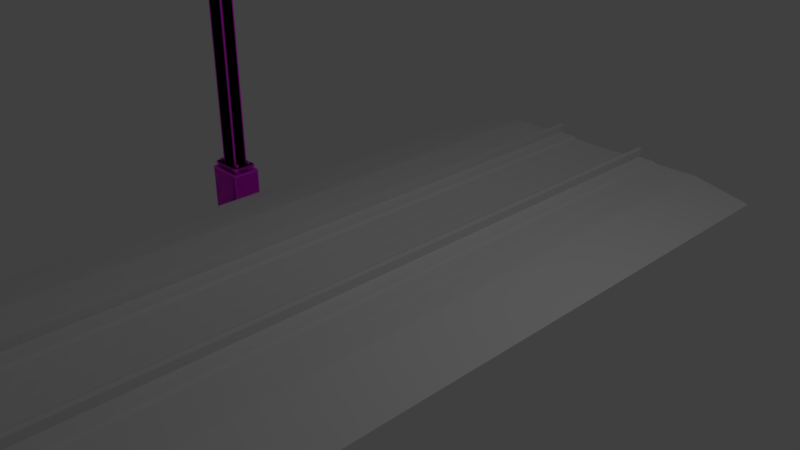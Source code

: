 # Source: PGA_DKGantry_PSxe1t6m_R.blend  (saved by Blender 4.2.66; exported with 4.5.12 LTS)
import bpy
from mathutils import Matrix  # noqa: F401  (used for matrix-valued properties, if any)

bpy.ops.wm.read_factory_settings(use_empty=True)
scene = bpy.context.scene
scene.name = 'Scene'

# ---- collections
col_main = bpy.data.collections.new('MAIN'); scene.collection.children.link(col_main)
col_main_0400 = bpy.data.collections.new('MAIN_0400'); col_main.children.link(col_main_0400)
col_pga_dkgantry_p_r = bpy.data.collections.new('pga_dkgantry_P_R'); col_main_0400.children.link(col_pga_dkgantry_p_r)
col_main_1200 = bpy.data.collections.new('MAIN_1200'); col_main.children.link(col_main_1200)
col_pga_dkgantry_p_r_pole_001 = bpy.data.collections.new('pga_dkgantry_P_R_pole.001'); col_main_1200.children.link(col_pga_dkgantry_p_r_pole_001)
col_reference_track = bpy.data.collections.new('reference_track'); scene.collection.children.link(col_reference_track)

# ---- images (referenced by path relative to the original .blend; pixels are not part of the script)
import os
ASSET_DIR = os.environ.get("B2B_ASSET_DIR", "")  # directory of the original .blend (textures are referenced by path, not embedded)
HERE = os.path.dirname(os.path.abspath(__file__))  # packed textures are extracted next to this script under _unpacked/

def load_image(name, relpath, width, height, colorspace="sRGB"):
    """Load a texture the original file referenced (path relative to the .blend, or extracted next to this script)."""
    p = next((c for c in (os.path.join(HERE, relpath), os.path.join(ASSET_DIR, relpath)) if relpath and os.path.exists(c)), "")
    if p:
        img = bpy.data.images.load(p, check_existing=True)
        img.name = name
    else:  # same state as the original file: an image datablock whose file is absent (Cycles renders it pink)
        img = bpy.data.images.new(name, width, height)
        img.source = "FILE"
        img.filepath = "//" + (relpath or name)
    img.colorspace_settings.name = colorspace
    return img
img_pga_dkgantry_psxe1t = load_image('PGA_DKGantry_PSxe1t', 'PGA_DKGantry_PSxe1t_bake.png', 1024, 1024, 'sRGB')

# ---- materials (node trees are filled in below, after node groups)
mat_pga_dkgantry_psxe1t = bpy.data.materials.new('PGA_DKGantry_PSxe1t')
mat_pga_dkgantry_psxe1t.use_backface_culling = True

# ---- node groups
ng_auto_smooth = bpy.data.node_groups.new('Auto Smooth', 'GeometryNodeTree')
_s = ng_auto_smooth.interface.new_socket(name='Geometry', in_out='OUTPUT', socket_type='NodeSocketGeometry')
_s = ng_auto_smooth.interface.new_socket(name='Geometry', in_out='INPUT', socket_type='NodeSocketGeometry')
_s = ng_auto_smooth.interface.new_socket(name='Angle', in_out='INPUT', socket_type='NodeSocketFloat')
_s.subtype = 'ANGLE'
_s.min_value = 0.0
_s.max_value = 3.142
ng_auto_smooth.is_modifier = True
_N = ng_auto_smooth.nodes; _L = ng_auto_smooth.links
n0 = _N.new('NodeGroupOutput'); n0.name = 'Group Output'; n0.location = (480, -100)
n1 = _N.new('NodeGroupInput'); n1.name = 'Group Input'; n1.location = (-420, -300)
n2 = _N.new('NodeGroupInput'); n2.name = 'Group Input.001'; n2.location = (-60, -100)
n3 = _N.new('GeometryNodeSetShadeSmooth'); n3.name = 'Set Shade Smooth'; n3.location = (120, -100)
n3.domain = 'EDGE'
n4 = _N.new('GeometryNodeSetShadeSmooth'); n4.name = 'Set Shade Smooth.001'; n4.location = (300, -100)
n5 = _N.new('GeometryNodeInputMeshEdgeAngle'); n5.name = 'Edge Angle'; n5.location = (-420, -220)
n6 = _N.new('GeometryNodeInputEdgeSmooth'); n6.name = 'Is Edge Smooth'; n6.location = (-60, -160)
n7 = _N.new('GeometryNodeInputShadeSmooth'); n7.name = 'Is Face Smooth'; n7.location = (-240, -340)
n8 = _N.new('FunctionNodeBooleanMath'); n8.name = 'Boolean Math'; n8.location = (-60, -220)
n9 = _N.new('FunctionNodeCompare'); n9.name = 'Compare'; n9.location = (-240, -180)
n9.operation = 'LESS_EQUAL'
_L.new(n5.outputs[0], n9.inputs[0])
_L.new(n4.outputs[0], n0.inputs[0])
_L.new(n1.outputs[1], n9.inputs[1])
_L.new(n9.outputs[0], n8.inputs[0])
_L.new(n7.outputs[0], n8.inputs[1])
_L.new(n2.outputs[0], n3.inputs[0])
_L.new(n6.outputs[0], n3.inputs[1])
_L.new(n3.outputs[0], n4.inputs[0])
_L.new(n8.outputs[0], n3.inputs[2])
n0.is_active_output = True
ng_auto_smooth_002 = bpy.data.node_groups.new('Auto Smooth.002', 'GeometryNodeTree')
_s = ng_auto_smooth_002.interface.new_socket(name='Geometry', in_out='OUTPUT', socket_type='NodeSocketGeometry')
_s = ng_auto_smooth_002.interface.new_socket(name='Geometry', in_out='INPUT', socket_type='NodeSocketGeometry')
_s = ng_auto_smooth_002.interface.new_socket(name='Angle', in_out='INPUT', socket_type='NodeSocketFloat')
_s.subtype = 'ANGLE'
_s.min_value = 0.0
_s.max_value = 3.142
ng_auto_smooth_002.is_modifier = True
_N = ng_auto_smooth_002.nodes; _L = ng_auto_smooth_002.links
n0 = _N.new('NodeGroupOutput'); n0.name = 'Group Output'; n0.location = (480, -100)
n1 = _N.new('NodeGroupInput'); n1.name = 'Group Input'; n1.location = (-420, -300)
n2 = _N.new('NodeGroupInput'); n2.name = 'Group Input.001'; n2.location = (-60, -100)
n3 = _N.new('GeometryNodeSetShadeSmooth'); n3.name = 'Set Shade Smooth'; n3.location = (120, -100)
n3.domain = 'EDGE'
n4 = _N.new('GeometryNodeSetShadeSmooth'); n4.name = 'Set Shade Smooth.001'; n4.location = (300, -100)
n5 = _N.new('GeometryNodeInputMeshEdgeAngle'); n5.name = 'Edge Angle'; n5.location = (-420, -220)
n6 = _N.new('GeometryNodeInputEdgeSmooth'); n6.name = 'Is Edge Smooth'; n6.location = (-60, -160)
n7 = _N.new('GeometryNodeInputShadeSmooth'); n7.name = 'Is Face Smooth'; n7.location = (-240, -340)
n8 = _N.new('FunctionNodeBooleanMath'); n8.name = 'Boolean Math'; n8.location = (-60, -220)
n9 = _N.new('FunctionNodeCompare'); n9.name = 'Compare'; n9.location = (-240, -180)
n9.operation = 'LESS_EQUAL'
_L.new(n5.outputs[0], n9.inputs[0])
_L.new(n4.outputs[0], n0.inputs[0])
_L.new(n1.outputs[1], n9.inputs[1])
_L.new(n9.outputs[0], n8.inputs[0])
_L.new(n7.outputs[0], n8.inputs[1])
_L.new(n2.outputs[0], n3.inputs[0])
_L.new(n6.outputs[0], n3.inputs[1])
_L.new(n3.outputs[0], n4.inputs[0])
_L.new(n8.outputs[0], n3.inputs[2])
n0.is_active_output = True
ng_smooth_by_angle_002 = bpy.data.node_groups.new('Smooth by Angle.002', 'GeometryNodeTree')
_s = ng_smooth_by_angle_002.interface.new_socket(name='Mesh', in_out='OUTPUT', socket_type='NodeSocketGeometry')
_s = ng_smooth_by_angle_002.interface.new_socket(name='Mesh', in_out='INPUT', socket_type='NodeSocketGeometry')
_s = ng_smooth_by_angle_002.interface.new_socket(name='Angle', in_out='INPUT', socket_type='NodeSocketFloat')
_s.subtype = 'ANGLE'
_s.default_value = 0.5236
_s.min_value = 0.0
_s.max_value = 3.142
_s.description = 'Maximum face angle for smooth edges'
_s = ng_smooth_by_angle_002.interface.new_socket(name='Ignore Sharpness', in_out='INPUT', socket_type='NodeSocketBool')
_s.force_non_field = True
ng_smooth_by_angle_002.description = 'Set the sharpness of mesh edges based on the angle between the neighboring faces'
ng_smooth_by_angle_002.is_modifier = True
_N = ng_smooth_by_angle_002.nodes; _L = ng_smooth_by_angle_002.links
n0 = _N.new('GeometryNodeSetShadeSmooth'); n0.name = 'Set Shade Smooth'; n0.location = (120, -80)
n0.domain = 'EDGE'
n1 = _N.new('GeometryNodeSetShadeSmooth'); n1.name = 'Set Shade Smooth.001'; n1.location = (300, -80)
n2 = _N.new('NodeGroupOutput'); n2.name = 'Group Output'; n2.location = (480, -80)
n3 = _N.new('GeometryNodeInputMeshEdgeAngle'); n3.name = 'Edge Angle'; n3.location = (-440, -240)
n4 = _N.new('NodeGroupInput'); n4.name = 'Group Input'; n4.location = (-80, -80)
n5 = _N.new('GeometryNodeInputEdgeSmooth'); n5.name = 'Is Edge Smooth'; n5.location = (-260, -120)
n6 = _N.new('GeometryNodeInputShadeSmooth'); n6.name = 'Is Shade Smooth'; n6.location = (-440, -397)
n7 = _N.new('FunctionNodeCompare'); n7.name = 'Compare'; n7.location = (-260, -260)
n7.operation = 'LESS_EQUAL'
n7.inputs[6].default_value = (0.0, 0.0, 0.0, 0.0)
n7.inputs[7].default_value = (0.0, 0.0, 0.0, 0.0)
n8 = _N.new('FunctionNodeBooleanMath'); n8.name = 'Boolean Math.001'; n8.location = (-80, -260)
n9 = _N.new('NodeGroupInput'); n9.name = 'Group Input.001'; n9.location = (-440, -329)
n10 = _N.new('NodeGroupInput'); n10.name = 'Group Input.002'; n10.location = (-259, -189)
n11 = _N.new('FunctionNodeBooleanMath'); n11.name = 'Boolean Math'; n11.location = (-80, -149)
n11.operation = 'OR'
n12 = _N.new('FunctionNodeBooleanMath'); n12.name = 'Boolean Math.002'; n12.location = (-260, -380)
n12.operation = 'OR'
n13 = _N.new('NodeGroupInput'); n13.name = 'Group Input.003'; n13.location = (-440, -460)
_L.new(n3.outputs[0], n7.inputs[0])
_L.new(n1.outputs[0], n2.inputs[0])
_L.new(n9.outputs[1], n7.inputs[1])
_L.new(n7.outputs[0], n8.inputs[0])
_L.new(n4.outputs[0], n0.inputs[0])
_L.new(n0.outputs[0], n1.inputs[0])
_L.new(n8.outputs[0], n0.inputs[2])
_L.new(n10.outputs[2], n11.inputs[1])
_L.new(n5.outputs[0], n11.inputs[0])
_L.new(n11.outputs[0], n0.inputs[1])
_L.new(n13.outputs[2], n12.inputs[1])
_L.new(n6.outputs[0], n12.inputs[0])
_L.new(n12.outputs[0], n8.inputs[1])
n2.is_active_output = True
ng_smooth_by_angle = bpy.data.node_groups.new('Smooth by Angle', 'GeometryNodeTree')
_s = ng_smooth_by_angle.interface.new_socket(name='Mesh', in_out='OUTPUT', socket_type='NodeSocketGeometry')
_s = ng_smooth_by_angle.interface.new_socket(name='Mesh', in_out='INPUT', socket_type='NodeSocketGeometry')
_s = ng_smooth_by_angle.interface.new_socket(name='Angle', in_out='INPUT', socket_type='NodeSocketFloat')
_s.subtype = 'ANGLE'
_s.default_value = 0.5236
_s.min_value = 0.0
_s.max_value = 3.142
_s.description = 'Maximum face angle for smooth edges'
_s = ng_smooth_by_angle.interface.new_socket(name='Ignore Sharpness', in_out='INPUT', socket_type='NodeSocketBool')
_s.force_non_field = True
ng_smooth_by_angle.description = 'Set the sharpness of mesh edges based on the angle between the neighboring faces'
ng_smooth_by_angle.is_modifier = True
_N = ng_smooth_by_angle.nodes; _L = ng_smooth_by_angle.links
n0 = _N.new('GeometryNodeSetShadeSmooth'); n0.name = 'Set Shade Smooth'; n0.location = (120, -80)
n0.domain = 'EDGE'
n1 = _N.new('GeometryNodeSetShadeSmooth'); n1.name = 'Set Shade Smooth.001'; n1.location = (300, -80)
n2 = _N.new('NodeGroupOutput'); n2.name = 'Group Output'; n2.location = (480, -80)
n3 = _N.new('GeometryNodeInputMeshEdgeAngle'); n3.name = 'Edge Angle'; n3.location = (-440, -240)
n4 = _N.new('NodeGroupInput'); n4.name = 'Group Input'; n4.location = (-80, -80)
n5 = _N.new('GeometryNodeInputEdgeSmooth'); n5.name = 'Is Edge Smooth'; n5.location = (-260, -120)
n6 = _N.new('GeometryNodeInputShadeSmooth'); n6.name = 'Is Shade Smooth'; n6.location = (-440, -397)
n7 = _N.new('FunctionNodeCompare'); n7.name = 'Compare'; n7.location = (-260, -260)
n7.operation = 'LESS_EQUAL'
n7.inputs[6].default_value = (0.0, 0.0, 0.0, 0.0)
n7.inputs[7].default_value = (0.0, 0.0, 0.0, 0.0)
n8 = _N.new('FunctionNodeBooleanMath'); n8.name = 'Boolean Math.001'; n8.location = (-80, -260)
n9 = _N.new('NodeGroupInput'); n9.name = 'Group Input.001'; n9.location = (-440, -329)
n10 = _N.new('NodeGroupInput'); n10.name = 'Group Input.002'; n10.location = (-259, -189)
n11 = _N.new('FunctionNodeBooleanMath'); n11.name = 'Boolean Math'; n11.location = (-80, -149)
n11.operation = 'OR'
n12 = _N.new('FunctionNodeBooleanMath'); n12.name = 'Boolean Math.002'; n12.location = (-260, -380)
n12.operation = 'OR'
n13 = _N.new('NodeGroupInput'); n13.name = 'Group Input.003'; n13.location = (-440, -460)
_L.new(n3.outputs[0], n7.inputs[0])
_L.new(n1.outputs[0], n2.inputs[0])
_L.new(n9.outputs[1], n7.inputs[1])
_L.new(n7.outputs[0], n8.inputs[0])
_L.new(n4.outputs[0], n0.inputs[0])
_L.new(n0.outputs[0], n1.inputs[0])
_L.new(n8.outputs[0], n0.inputs[2])
_L.new(n10.outputs[2], n11.inputs[1])
_L.new(n5.outputs[0], n11.inputs[0])
_L.new(n11.outputs[0], n0.inputs[1])
_L.new(n13.outputs[2], n12.inputs[1])
_L.new(n6.outputs[0], n12.inputs[0])
_L.new(n12.outputs[0], n8.inputs[1])
n2.is_active_output = True

# ---- material node trees
mat_pga_dkgantry_psxe1t.use_nodes = True; mat_pga_dkgantry_psxe1t.node_tree.nodes.clear()
_N = mat_pga_dkgantry_psxe1t.node_tree.nodes; _L = mat_pga_dkgantry_psxe1t.node_tree.links
n0 = _N.new('ShaderNodeOutputMaterial'); n0.name = 'Material Output'; n0.location = (300, 0)
n1 = _N.new('ShaderNodeBsdfPrincipled'); n1.name = 'Principled BSDF'; n1.location = (0, 0)
n2 = _N.new('ShaderNodeTexImage'); n2.name = 'Image Texture'; n2.location = (-300, 0)
n3 = _N.new('ShaderNodeUVMap'); n3.name = 'UV Map'; n3.location = (-550, 0)
n4 = _N.new('ShaderNodeBsdfPrincipled'); n4.name = 'Principled BSDF.001'; n4.location = (10, 0)
n5 = _N.new('ShaderNodeTexImage'); n5.name = 'Image Texture.001'; n5.location = (-280, -20)
n5.image = img_pga_dkgantry_psxe1t
_L.new(n4.outputs[0], n0.inputs[0])
_L.new(n5.outputs[0], n4.inputs[0])
n0.is_active_output = True

# ---- world
world_world = bpy.data.worlds.new('World'); scene.world = world_world
world_world.use_nodes = True; world_world.node_tree.nodes.clear()
_N = world_world.node_tree.nodes; _L = world_world.node_tree.links
n0 = _N.new('ShaderNodeBackground'); n0.name = 'Background'; n0.location = (10, 300)
n0.inputs[0].default_value = (0.05088, 0.05088, 0.05088, 1.0)
n1 = _N.new('ShaderNodeOutputWorld'); n1.name = 'World Output'; n1.location = (300, 300)
_L.new(n0.outputs[0], n1.inputs[0])
n1.is_active_output = True
world_world.color = (0.05088, 0.05088, 0.05088)
world_world.use_sun_shadow = False
world_world.sun_shadow_jitter_overblur = 0.0
world_world.cycles.sampling_method = 'MANUAL'

# ---- cameras
cam_camera = bpy.data.cameras.new('Camera')
cam_camera.clip_end = 100.0
cam_camera.lens = 35.0
cam_camera.sensor_width = 32.0
cam_camera.sensor_height = 18.0
cam_camera.ortho_scale = 7.314
cam_camera.dof.focus_distance = 0.0
cam_camera.dof.aperture_fstop = 128.0

# ---- lights
light_lamp = bpy.data.lights.new('Lamp', 'POINT')
light_lamp.transmission_factor = 0.0
light_lamp.cutoff_distance = 30.0
light_lamp.energy = 100.0
light_lamp.shadow_buffer_clip_start = 1.001
light_lamp.shadow_soft_size = 0.1
light_lamp.shadow_maximum_resolution = 0.006
light_lamp.use_absolute_resolution = True

# ---- meshes
me_pga_dk_gantry_p1t6m_r_pole_clamp = bpy.data.meshes.new('pga_dk_gantry_p1t6m_R_pole_clamp')
me_pga_dk_gantry_p1t6m_r_pole_clamp.from_pydata([(-0.05, -0.1316, -0.1175), (-0.05, -0.14, -0.1104), (-0.05, -0.1342, -0.1172), (-0.05, -0.1365, -0.1162), (-0.05, -0.1384, -0.1146), (-0.05, -0.1396, -0.1126), (-0.05, 0.14, -0.1104), (-0.05, 0.1316, -0.1175), (-0.05, 0.1396, -0.1126), (-0.05, 0.1384, -0.1146), (-0.05, 0.1365, -0.1162), (-0.05, 0.1342, -0.1172), (-0.05, -0.14, 0.1104), (-0.05, -0.1316, 0.1175), (-0.05, -0.1396, 0.1126), (-0.05, -0.1384, 0.1146), (-0.05, -0.1365, 0.1162), (-0.05, -0.1342, 0.1172), (0.05, -0.14, -0.1104), (0.05, -0.1316, -0.1175), (0.05, -0.1396, -0.1126), (0.05, -0.1384, -0.1146), (0.05, -0.1365, -0.1162), (0.05, -0.1342, -0.1172), (0.05, 0.1316, -0.1175), (0.05, 0.14, -0.1104), (0.05, 0.1342, -0.1172), (0.05, 0.1365, -0.1162), (0.05, 0.1384, -0.1146), (0.05, 0.1396, -0.1126), (0.05, -0.1316, 0.1175), (0.05, -0.14, 0.1104), (0.05, -0.1342, 0.1172), (0.05, -0.1365, 0.1162), (0.05, -0.1384, 0.1146), (0.05, -0.1396, 0.1126), (0.05, 0.14, 0.1104), (0.05, 0.1316, 0.1175), (0.05, 0.1396, 0.1126), (0.05, 0.1384, 0.1146), (0.05, 0.1365, 0.1162), (0.05, 0.1342, 0.1172), (-0.05, 0.1316, 0.1175), (-0.05, 0.14, 0.1104), (-0.05, 0.1342, 0.1172), (-0.05, 0.1365, 0.1162), (-0.05, 0.1384, 0.1146), (-0.05, 0.1396, 0.1126)], [], [(18, 31, 12, 1), (0, 2, 3, 4, 5, 1, 12, 14, 15, 16, 17, 13, 42, 44, 45, 46, 47, 43, 6, 8, 9, 10, 11, 7), (6, 43, 36, 25), (24, 26, 27, 28, 29, 25, 36, 38, 39, 40, 41, 37, 30, 32, 33, 34, 35, 31, 18, 20, 21, 22, 23, 19), (37, 42, 13, 30), (0, 19, 23, 2), (2, 23, 22, 3), (3, 22, 21, 4), (4, 21, 20, 5), (5, 20, 18, 1), (30, 13, 17, 32), (32, 17, 16, 33), (33, 16, 15, 34), (34, 15, 14, 35), (35, 14, 12, 31), (42, 37, 41, 44), (44, 41, 40, 45), (45, 40, 39, 46), (46, 39, 38, 47), (47, 38, 36, 43), (24, 7, 11, 26), (26, 11, 10, 27), (27, 10, 9, 28), (28, 9, 8, 29), (29, 8, 6, 25), (7, 24, 19, 0)])
me_pga_dk_gantry_p1t6m_r_pole_clamp.polygons.foreach_set('use_smooth', [True] * 26)
_uv = me_pga_dk_gantry_p1t6m_r_pole_clamp.uv_layers.new(name='UVMap')
_uv.uv.foreach_set('vector', [0.05202, 0.8441, 0.05202, 0.8225, 0.06177, 0.8225, 0.06177, 0.8441, 0.03936, 0.9907, 0.03932, 0.991, 0.03918, 0.9913, 0.03897, 0.9916, 0.0387, 0.9917, 0.03841, 0.9918, 0.008541, 0.9918, 0.008246, 0.9917, 0.00798, 0.9916, 0.00777, 0.9913, 0.007634, 0.991, 0.007588, 0.9907, 0.007588, 0.9551, 0.007634, 0.9547, 0.00777, 0.9544, 0.00798, 0.9542, 0.008246, 0.954, 0.008541, 0.9539, 0.03841, 0.9539, 0.0387, 0.954, 0.03897, 0.9542, 0.03918, 0.9544, 0.03932, 0.9547, 0.03936, 0.9551, 0.05202, 0.8834, 0.05202, 0.8619, 0.06177, 0.8619, 0.06177, 0.8834, 0.316, 0.06085, 0.316, 0.06118, 0.3159, 0.06148, 0.3157, 0.06171, 0.3154, 0.06186, 0.3151, 0.06192, 0.2872, 0.06192, 0.2869, 0.06186, 0.2867, 0.06171, 0.2865, 0.06148, 0.2864, 0.06118, 0.2863, 0.06085, 0.2863, 0.02758, 0.2864, 0.02725, 0.2865, 0.02696, 0.2867, 0.02672, 0.2869, 0.02657, 0.2872, 0.02652, 0.3151, 0.02652, 0.3154, 0.02657, 0.3157, 0.02672, 0.3159, 0.02696, 0.316, 0.02725, 0.316, 0.02758, 0.2727, 0.05261, 0.2629, 0.05261, 0.2629, 0.02696, 0.2727, 0.02696, 0.2727, 0.07092, 0.2629, 0.07092, 0.2629, 0.07067, 0.2727, 0.07067, 0.2727, 0.07067, 0.2629, 0.07067, 0.2629, 0.07044, 0.2727, 0.07044, 0.2727, 0.07044, 0.2629, 0.07044, 0.2629, 0.07026, 0.2727, 0.07026, 0.06177, 0.8445, 0.05202, 0.8445, 0.05202, 0.8443, 0.06177, 0.8443, 0.06177, 0.8443, 0.05202, 0.8443, 0.05202, 0.8441, 0.06177, 0.8441, 0.2727, 0.02696, 0.2629, 0.02696, 0.2629, 0.0267, 0.2727, 0.0267, 0.2727, 0.0267, 0.2629, 0.0267, 0.2629, 0.02648, 0.2727, 0.02648, 0.2727, 0.02648, 0.2629, 0.02648, 0.2629, 0.02629, 0.2727, 0.02629, 0.05202, 0.8221, 0.06177, 0.8221, 0.06177, 0.8223, 0.05202, 0.8223, 0.05202, 0.8223, 0.06177, 0.8223, 0.06177, 0.8225, 0.05202, 0.8225, 0.2629, 0.05261, 0.2727, 0.05261, 0.2727, 0.05286, 0.2629, 0.05286, 0.2629, 0.05286, 0.2727, 0.05286, 0.2727, 0.05309, 0.2629, 0.05309, 0.2629, 0.05309, 0.2727, 0.05309, 0.2727, 0.05327, 0.2629, 0.05327, 0.05202, 0.8615, 0.06177, 0.8615, 0.06177, 0.8616, 0.05202, 0.8616, 0.05202, 0.8616, 0.06177, 0.8616, 0.06177, 0.8619, 0.05202, 0.8619, 0.2629, 0.09657, 0.2727, 0.09657, 0.2727, 0.09683, 0.2629, 0.09683, 0.2629, 0.09683, 0.2727, 0.09683, 0.2727, 0.09706, 0.2629, 0.09706, 0.2629, 0.09706, 0.2727, 0.09706, 0.2727, 0.09724, 0.2629, 0.09724, 0.06177, 0.8838, 0.05202, 0.8838, 0.05202, 0.8836, 0.06177, 0.8836, 0.06177, 0.8836, 0.05202, 0.8836, 0.05202, 0.8834, 0.06177, 0.8834, 0.2727, 0.09657, 0.2629, 0.09657, 0.2629, 0.07092, 0.2727, 0.07092])
me_pga_dk_gantry_p1t6m_r_pole_clamp.materials.append(mat_pga_dkgantry_psxe1t)
me_pga_dk_gantry_p1t6m_r_pole_clamp.update()
me_pga_dk_gantry_p1t6m_r_pole_clamp_bolt1 = bpy.data.meshes.new('pga_dk_gantry_p1t6m_R_pole_clamp_bolt1')
me_pga_dk_gantry_p1t6m_r_pole_clamp_bolt1.from_pydata([(1.321e-07, 0.015, -0.06), (1.321e-07, 0.015, 0.06), (0.015, 0.0075, -0.06), (0.015, 0.0075, 0.06), (0.015, -0.0075, -0.06), (0.015, -0.0075, 0.06), (1.321e-07, -0.015, -0.06), (1.321e-07, -0.015, 0.06), (-0.015, -0.0075, -0.06), (-0.015, -0.0075, 0.06), (-0.015, 0.0075, -0.06), (-0.015, 0.0075, 0.06), (0.12, 0.015, -0.06), (0.12, 0.015, 0.06), (0.135, 0.0075, -0.06), (0.135, 0.0075, 0.06), (0.135, -0.0075, -0.06), (0.135, -0.0075, 0.06), (0.12, -0.015, -0.06), (0.12, -0.015, 0.06), (0.105, -0.0075, -0.06), (0.105, -0.0075, 0.06), (0.105, 0.0075, -0.06), (0.105, 0.0075, 0.06), (0.12, 0.255, -0.06), (0.12, 0.255, 0.06), (0.135, 0.2475, -0.06), (0.135, 0.2475, 0.06), (0.135, 0.2325, -0.06), (0.135, 0.2325, 0.06), (0.12, 0.225, -0.06), (0.12, 0.225, 0.06), (0.105, 0.2325, -0.06), (0.105, 0.2325, 0.06), (0.105, 0.2475, -0.06), (0.105, 0.2475, 0.06), (-5.66e-08, 0.255, -0.06), (-5.66e-08, 0.255, 0.06), (0.015, 0.2475, -0.06), (0.015, 0.2475, 0.06), (0.015, 0.2325, -0.06), (0.015, 0.2325, 0.06), (-5.66e-08, 0.225, -0.06), (-5.66e-08, 0.225, 0.06), (-0.015, 0.2325, -0.06), (-0.015, 0.2325, 0.06), (-0.015, 0.2475, -0.06), (-0.015, 0.2475, 0.06)], [], [(0, 1, 3, 2), (2, 3, 5, 4), (4, 5, 7, 6), (6, 7, 9, 8), (3, 1, 11, 9, 7, 5), (8, 9, 11, 10), (10, 11, 1, 0), (0, 2, 4, 6, 8, 10), (12, 13, 15, 14), (14, 15, 17, 16), (16, 17, 19, 18), (18, 19, 21, 20), (15, 13, 23, 21, 19, 17), (20, 21, 23, 22), (22, 23, 13, 12), (12, 14, 16, 18, 20, 22), (24, 25, 27, 26), (26, 27, 29, 28), (28, 29, 31, 30), (30, 31, 33, 32), (27, 25, 35, 33, 31, 29), (32, 33, 35, 34), (34, 35, 25, 24), (24, 26, 28, 30, 32, 34), (36, 37, 39, 38), (38, 39, 41, 40), (40, 41, 43, 42), (42, 43, 45, 44), (39, 37, 47, 45, 43, 41), (44, 45, 47, 46), (46, 47, 37, 36), (36, 38, 40, 42, 44, 46)])
_uv = me_pga_dk_gantry_p1t6m_r_pole_clamp_bolt1.uv_layers.new(name='UVMap')
_uv.uv.foreach_set('vector', [0.1818, 0.6148, 0.1818, 0.5743, 0.1852, 0.5743, 0.1852, 0.6148, 0.1741, 0.669, 0.1741, 0.6285, 0.1764, 0.6285, 0.1764, 0.669, 0.1764, 0.669, 0.1764, 0.6285, 0.1821, 0.6285, 0.1821, 0.669, 0.1821, 0.669, 0.1821, 0.6285, 0.1854, 0.6285, 0.1854, 0.669, 0.1568, 0.6019, 0.1522, 0.5985, 0.1522, 0.5928, 0.1568, 0.5906, 0.1613, 0.594, 0.1613, 0.5996, 0.1738, 0.6148, 0.1738, 0.5743, 0.1761, 0.5743, 0.1761, 0.6148, 0.1761, 0.6148, 0.1761, 0.5743, 0.1818, 0.5743, 0.1818, 0.6148, 0.1522, 0.6686, 0.1522, 0.663, 0.1568, 0.6607, 0.1613, 0.6641, 0.1613, 0.6697, 0.1568, 0.672, 0.1869, 0.8292, 0.1869, 0.7887, 0.1903, 0.7887, 0.1903, 0.8292, 0.1789, 0.8834, 0.1789, 0.8429, 0.1812, 0.8429, 0.1812, 0.8834, 0.1812, 0.8834, 0.1812, 0.8429, 0.1868, 0.8429, 0.1868, 0.8834, 0.1868, 0.8834, 0.1868, 0.8429, 0.1902, 0.8429, 0.1902, 0.8834, 0.1568, 0.8824, 0.1522, 0.879, 0.1522, 0.8733, 0.1568, 0.8711, 0.1613, 0.8745, 0.1613, 0.8801, 0.179, 0.8292, 0.179, 0.7887, 0.1813, 0.7887, 0.1813, 0.8292, 0.1813, 0.8292, 0.1813, 0.7887, 0.1869, 0.7887, 0.1869, 0.8292, 0.1522, 0.9491, 0.1522, 0.9435, 0.1568, 0.9412, 0.1613, 0.9446, 0.1613, 0.9503, 0.1568, 0.9525, 0.2104, 0.9374, 0.2104, 0.8969, 0.2138, 0.8969, 0.2138, 0.9374, 0.2024, 0.9916, 0.2024, 0.9511, 0.2047, 0.9511, 0.2047, 0.9916, 0.2047, 0.9916, 0.2047, 0.9511, 0.2104, 0.9511, 0.2104, 0.9916, 0.2104, 0.9916, 0.2104, 0.9511, 0.2138, 0.9511, 0.2138, 0.9916, 0.1318, 0.5963, 0.1273, 0.5929, 0.1273, 0.5873, 0.1318, 0.585, 0.1364, 0.5884, 0.1364, 0.5941, 0.2024, 0.9374, 0.2024, 0.8969, 0.2047, 0.8969, 0.2047, 0.9374, 0.2047, 0.9374, 0.2047, 0.8969, 0.2104, 0.8969, 0.2104, 0.9374, 0.1613, 0.6343, 0.1568, 0.6377, 0.1522, 0.6354, 0.1522, 0.6298, 0.1568, 0.6264, 0.1613, 0.6286, 0.1863, 0.9364, 0.1863, 0.8958, 0.1897, 0.8958, 0.1897, 0.9364, 0.1978, 0.6217, 0.1978, 0.5811, 0.2001, 0.5811, 0.2001, 0.6217, 0.2001, 0.6217, 0.2001, 0.5811, 0.2057, 0.5811, 0.2057, 0.6217, 0.2057, 0.6217, 0.2057, 0.5811, 0.2091, 0.5811, 0.2091, 0.6217, 0.1624, 0.9846, 0.1573, 0.9871, 0.1522, 0.9846, 0.1522, 0.9795, 0.1573, 0.977, 0.1624, 0.9795, 0.1784, 0.9364, 0.1784, 0.8958, 0.1807, 0.8958, 0.1807, 0.9364, 0.1807, 0.9364, 0.1807, 0.8958, 0.1863, 0.8958, 0.1863, 0.9364, 0.1522, 0.7044, 0.1522, 0.6988, 0.1568, 0.6965, 0.1613, 0.6999, 0.1613, 0.7056, 0.1568, 0.7078])
me_pga_dk_gantry_p1t6m_r_pole_clamp_bolt1.materials.append(mat_pga_dkgantry_psxe1t)
me_pga_dk_gantry_p1t6m_r_pole_clamp_bolt1.update()
me_pga_dkgantry_f_foundation_004 = bpy.data.meshes.new('pga_dkgantry_F_foundation.004')
me_pga_dkgantry_f_foundation_004.from_pydata([(-0.2675, -0.2, -0.71), (-0.285, -0.1877, -0.71), (-0.2742, -0.1991, -0.71), (-0.2799, -0.1964, -0.71), (-0.2837, -0.1924, -0.71), (-0.2675, -0.2, 0.2593), (-0.2675, -0.1877, 0.29), (-0.285, -0.1877, 0.2593), (-0.2675, -0.1991, 0.271), (-0.2675, -0.1964, 0.281), (-0.2742, -0.1991, 0.2593), (-0.2744, -0.1979, 0.2713), (-0.274, -0.1958, 0.2794), (-0.2776, -0.1948, 0.277), (-0.2742, -0.1877, 0.2877), (-0.2799, -0.1877, 0.281), (-0.2675, -0.1924, 0.2877), (-0.2744, -0.1925, 0.2848), (-0.279, -0.1923, 0.2794), (-0.2837, -0.1924, 0.2593), (-0.2799, -0.1964, 0.2593), (-0.2837, -0.1877, 0.271), (-0.2821, -0.1925, 0.2713), (-0.279, -0.1958, 0.2707), (-0.285, 0.1877, -0.71), (-0.2675, 0.2, -0.71), (-0.2837, 0.1924, -0.71), (-0.2799, 0.1964, -0.71), (-0.2742, 0.1991, -0.71), (-0.2675, 0.1877, 0.29), (-0.2675, 0.2, 0.2593), (-0.285, 0.1877, 0.2593), (-0.2675, 0.1924, 0.2877), (-0.2675, 0.1964, 0.281), (-0.2742, 0.1877, 0.2877), (-0.2744, 0.1925, 0.2848), (-0.274, 0.1958, 0.2794), (-0.2776, 0.1948, 0.277), (-0.2742, 0.1991, 0.2593), (-0.2799, 0.1964, 0.2593), (-0.2675, 0.1991, 0.271), (-0.2744, 0.1979, 0.2713), (-0.279, 0.1958, 0.2707), (-0.2837, 0.1877, 0.271), (-0.2799, 0.1877, 0.281), (-0.2837, 0.1924, 0.2593), (-0.2821, 0.1925, 0.2713), (-0.279, 0.1923, 0.2794), (0.285, -0.1877, -0.71), (0.2675, -0.2, -0.71), (0.2837, -0.1924, -0.71), (0.2799, -0.1964, -0.71), (0.2742, -0.1991, -0.71), (0.2675, -0.1877, 0.29), (0.2675, -0.2, 0.2593), (0.285, -0.1877, 0.2593), (0.2675, -0.1924, 0.2877), (0.2675, -0.1964, 0.281), (0.2742, -0.1877, 0.2877), (0.2744, -0.1925, 0.2848), (0.274, -0.1958, 0.2794), (0.2776, -0.1948, 0.277), (0.2742, -0.1991, 0.2593), (0.2799, -0.1964, 0.2593), (0.2675, -0.1991, 0.271), (0.2744, -0.1979, 0.2713), (0.279, -0.1958, 0.2707), (0.2837, -0.1877, 0.271), (0.2799, -0.1877, 0.281), (0.2837, -0.1924, 0.2593), (0.2821, -0.1925, 0.2713), (0.279, -0.1923, 0.2794), (0.2675, 0.2, -0.71), (0.285, 0.1877, -0.71), (0.2742, 0.1991, -0.71), (0.2799, 0.1964, -0.71), (0.2837, 0.1924, -0.71), (0.2675, 0.1877, 0.29), (0.285, 0.1877, 0.2593), (0.2675, 0.2, 0.2593), (0.2742, 0.1877, 0.2877), (0.2799, 0.1877, 0.281), (0.2675, 0.1924, 0.2877), (0.2744, 0.1925, 0.2848), (0.279, 0.1923, 0.2794), (0.2776, 0.1948, 0.277), (0.2837, 0.1924, 0.2593), (0.2799, 0.1964, 0.2593), (0.2837, 0.1877, 0.271), (0.2821, 0.1925, 0.2713), (0.279, 0.1958, 0.2707), (0.2675, 0.1991, 0.271), (0.2675, 0.1964, 0.281), (0.2742, 0.1991, 0.2593), (0.2744, 0.1979, 0.2713), (0.274, 0.1958, 0.2794)], [], [(49, 54, 5, 0), (73, 78, 55, 48), (77, 29, 6, 53), (1, 7, 31, 24), (25, 30, 79, 72), (5, 8, 11, 10), (8, 9, 12, 11), (10, 11, 23, 20), (11, 12, 13, 23), (6, 14, 17, 16), (14, 15, 18, 17), (16, 17, 12, 9), (17, 18, 13, 12), (7, 19, 22, 21), (19, 20, 23, 22), (21, 22, 18, 15), (22, 23, 13, 18), (29, 32, 35, 34), (32, 33, 36, 35), (34, 35, 47, 44), (35, 36, 37, 47), (30, 38, 41, 40), (38, 39, 42, 41), (40, 41, 36, 33), (41, 42, 37, 36), (31, 43, 46, 45), (43, 44, 47, 46), (45, 46, 42, 39), (46, 47, 37, 42), (53, 56, 59, 58), (56, 57, 60, 59), (58, 59, 71, 68), (59, 60, 61, 71), (54, 62, 65, 64), (62, 63, 66, 65), (64, 65, 60, 57), (65, 66, 61, 60), (55, 67, 70, 69), (67, 68, 71, 70), (69, 70, 66, 63), (70, 71, 61, 66), (77, 80, 83, 82), (80, 81, 84, 83), (82, 83, 95, 92), (83, 84, 85, 95), (78, 86, 89, 88), (86, 87, 90, 89), (88, 89, 84, 81), (89, 90, 85, 84), (79, 91, 94, 93), (91, 92, 95, 94), (93, 94, 90, 87), (94, 95, 85, 90), (0, 5, 10, 2), (2, 10, 20, 3), (3, 20, 19, 4), (4, 19, 7, 1), (6, 29, 34, 14), (14, 34, 44, 15), (15, 44, 43, 21), (21, 43, 31, 7), (30, 25, 28, 38), (38, 28, 27, 39), (39, 27, 26, 45), (45, 26, 24, 31), (29, 77, 82, 32), (32, 82, 92, 33), (33, 92, 91, 40), (40, 91, 79, 30), (78, 73, 76, 86), (86, 76, 75, 87), (87, 75, 74, 93), (93, 74, 72, 79), (77, 53, 58, 80), (80, 58, 68, 81), (81, 68, 67, 88), (88, 67, 55, 78), (54, 49, 52, 62), (62, 52, 51, 63), (63, 51, 50, 69), (69, 50, 48, 55), (53, 6, 16, 56), (56, 16, 9, 57), (57, 9, 8, 64), (64, 8, 5, 54), (24, 26, 27, 28, 25, 72, 74, 75, 76, 73, 48, 50, 51, 52, 49, 0, 2, 3, 4, 1)])
me_pga_dkgantry_f_foundation_004.polygons.foreach_set('use_smooth', [True] * 86)
_uv = me_pga_dkgantry_f_foundation_004.uv_layers.new(name='UVMap')
_uv.uv.foreach_set('vector', [0.5163, 0.4437, 0.5163, 0.02679, 0.7505, 0.02679, 0.7505, 0.4437, 0.5201, 0.4393, 0.5201, 0.02052, 0.6844, 0.02052, 0.6844, 0.4393, 0.936, 0.01512, 0.936, 0.2493, 0.7716, 0.2493, 0.7716, 0.01512, 0.5176, 0.4415, 0.5176, 0.02268, 0.6819, 0.02268, 0.6819, 0.4415, 0.5158, 0.4437, 0.5158, 0.02679, 0.75, 0.02679, 0.75, 0.4437, 0.7505, 0.02679, 0.7505, 0.02166, 0.7535, 0.02144, 0.7534, 0.02671, 0.7505, 0.02166, 0.7505, 0.01715, 0.7533, 0.01778, 0.7535, 0.02144, 0.7534, 0.02671, 0.7535, 0.02144, 0.7555, 0.02152, 0.7559, 0.02649, 0.7535, 0.02144, 0.7533, 0.01778, 0.7549, 0.01874, 0.7555, 0.02152, 0.7716, 0.2493, 0.7716, 0.2522, 0.7695, 0.2523, 0.7696, 0.2493, 0.5176, 0.009658, 0.5176, 0.01293, 0.5156, 0.01355, 0.5154, 0.01089, 0.7505, 0.01397, 0.7535, 0.01519, 0.7533, 0.01778, 0.7505, 0.01715, 0.7535, 0.01519, 0.7555, 0.01749, 0.7549, 0.01874, 0.7533, 0.01778, 0.5176, 0.02268, 0.5155, 0.02258, 0.5154, 0.01727, 0.5176, 0.01751, 0.5155, 0.02258, 0.5138, 0.02232, 0.514, 0.01731, 0.5154, 0.01727, 0.5176, 0.01751, 0.5154, 0.01727, 0.5156, 0.01355, 0.5176, 0.01293, 0.5154, 0.01727, 0.514, 0.01731, 0.5145, 0.0145, 0.5156, 0.01355, 0.936, 0.2493, 0.9381, 0.2493, 0.9381, 0.2523, 0.936, 0.2522, 0.5158, 0.01397, 0.5158, 0.01715, 0.5129, 0.01778, 0.5127, 0.01519, 0.6819, 0.009658, 0.684, 0.01089, 0.6839, 0.01355, 0.6819, 0.01293, 0.5127, 0.01519, 0.5129, 0.01778, 0.5113, 0.01874, 0.5107, 0.01749, 0.5158, 0.02679, 0.5128, 0.02671, 0.5127, 0.02144, 0.5158, 0.02166, 0.5128, 0.02671, 0.5103, 0.02649, 0.5107, 0.02152, 0.5127, 0.02144, 0.5158, 0.02166, 0.5127, 0.02144, 0.5129, 0.01778, 0.5158, 0.01715, 0.5127, 0.02144, 0.5107, 0.02152, 0.5113, 0.01874, 0.5129, 0.01778, 0.6819, 0.02268, 0.6819, 0.01751, 0.684, 0.01727, 0.684, 0.02258, 0.6819, 0.01751, 0.6819, 0.01293, 0.6839, 0.01355, 0.684, 0.01727, 0.684, 0.02258, 0.684, 0.01727, 0.6854, 0.01731, 0.6857, 0.02232, 0.684, 0.01727, 0.6839, 0.01355, 0.685, 0.0145, 0.6854, 0.01731, 0.7716, 0.01512, 0.7696, 0.01512, 0.7695, 0.01211, 0.7716, 0.01219, 0.5163, 0.01397, 0.5163, 0.01715, 0.5134, 0.01778, 0.5133, 0.01519, 0.6844, 0.007505, 0.6865, 0.008735, 0.6864, 0.01139, 0.6844, 0.01078, 0.5133, 0.01519, 0.5134, 0.01778, 0.5119, 0.01874, 0.5112, 0.01749, 0.5163, 0.02679, 0.5133, 0.02671, 0.5133, 0.02144, 0.5163, 0.02166, 0.5133, 0.02671, 0.5109, 0.02649, 0.5112, 0.02152, 0.5133, 0.02144, 0.5163, 0.02166, 0.5133, 0.02144, 0.5134, 0.01778, 0.5163, 0.01715, 0.5133, 0.02144, 0.5112, 0.02152, 0.5119, 0.01874, 0.5134, 0.01778, 0.6844, 0.02052, 0.6844, 0.01535, 0.6865, 0.01511, 0.6865, 0.02043, 0.6844, 0.01535, 0.6844, 0.01078, 0.6864, 0.01139, 0.6865, 0.01511, 0.6865, 0.02043, 0.6865, 0.01511, 0.688, 0.01516, 0.6882, 0.02016, 0.6865, 0.01511, 0.6864, 0.01139, 0.6875, 0.01234, 0.688, 0.01516, 0.936, 0.01512, 0.936, 0.01219, 0.9381, 0.01211, 0.9381, 0.01512, 0.5201, 0.007505, 0.5201, 0.01078, 0.5181, 0.01139, 0.518, 0.008735, 0.75, 0.01397, 0.753, 0.01519, 0.7528, 0.01778, 0.75, 0.01715, 0.753, 0.01519, 0.755, 0.01749, 0.7544, 0.01874, 0.7528, 0.01778, 0.5201, 0.02052, 0.518, 0.02043, 0.518, 0.01511, 0.5201, 0.01535, 0.518, 0.02043, 0.5163, 0.02016, 0.5166, 0.01516, 0.518, 0.01511, 0.5201, 0.01535, 0.518, 0.01511, 0.5181, 0.01139, 0.5201, 0.01078, 0.518, 0.01511, 0.5166, 0.01516, 0.517, 0.01234, 0.5181, 0.01139, 0.75, 0.02679, 0.75, 0.02166, 0.753, 0.02144, 0.7529, 0.02671, 0.75, 0.02166, 0.75, 0.01715, 0.7528, 0.01778, 0.753, 0.02144, 0.7529, 0.02671, 0.753, 0.02144, 0.755, 0.02152, 0.7554, 0.02649, 0.753, 0.02144, 0.7528, 0.01778, 0.7544, 0.01874, 0.755, 0.02152, 0.7505, 0.4437, 0.7505, 0.02679, 0.7534, 0.02671, 0.7534, 0.4436, 0.7534, 0.4436, 0.7534, 0.02671, 0.7559, 0.02649, 0.7559, 0.4434, 0.5138, 0.4411, 0.5138, 0.02232, 0.5155, 0.02258, 0.5155, 0.4414, 0.5155, 0.4414, 0.5155, 0.02258, 0.5176, 0.02268, 0.5176, 0.4415, 0.7716, 0.2493, 0.936, 0.2493, 0.936, 0.2522, 0.7716, 0.2522, 0.5176, 0.009658, 0.6819, 0.009658, 0.6819, 0.01293, 0.5176, 0.01293, 0.5176, 0.01293, 0.6819, 0.01293, 0.6819, 0.01751, 0.5176, 0.01751, 0.5176, 0.01751, 0.6819, 0.01751, 0.6819, 0.02268, 0.5176, 0.02268, 0.5158, 0.02679, 0.5158, 0.4437, 0.5128, 0.4436, 0.5128, 0.02671, 0.5128, 0.02671, 0.5128, 0.4436, 0.5103, 0.4434, 0.5103, 0.02649, 0.6857, 0.02232, 0.6857, 0.4411, 0.684, 0.4414, 0.684, 0.02258, 0.684, 0.02258, 0.684, 0.4414, 0.6819, 0.4415, 0.6819, 0.02268, 0.936, 0.2493, 0.936, 0.01512, 0.9381, 0.01512, 0.9381, 0.2493, 0.5158, 0.01397, 0.75, 0.01397, 0.75, 0.01715, 0.5158, 0.01715, 0.5158, 0.01715, 0.75, 0.01715, 0.75, 0.02166, 0.5158, 0.02166, 0.5158, 0.02166, 0.75, 0.02166, 0.75, 0.02679, 0.5158, 0.02679, 0.5201, 0.02052, 0.5201, 0.4393, 0.518, 0.4393, 0.518, 0.02043, 0.518, 0.02043, 0.518, 0.4393, 0.5163, 0.439, 0.5163, 0.02016, 0.7554, 0.02649, 0.7554, 0.4434, 0.7529, 0.4436, 0.7529, 0.02671, 0.7529, 0.02671, 0.7529, 0.4436, 0.75, 0.4437, 0.75, 0.02679, 0.936, 0.01512, 0.7716, 0.01512, 0.7716, 0.01219, 0.936, 0.01219, 0.5201, 0.007505, 0.6844, 0.007505, 0.6844, 0.01078, 0.5201, 0.01078, 0.5201, 0.01078, 0.6844, 0.01078, 0.6844, 0.01535, 0.5201, 0.01535, 0.5201, 0.01535, 0.6844, 0.01535, 0.6844, 0.02052, 0.5201, 0.02052, 0.5163, 0.02679, 0.5163, 0.4437, 0.5133, 0.4436, 0.5133, 0.02671, 0.5133, 0.02671, 0.5133, 0.4436, 0.5109, 0.4434, 0.5109, 0.02649, 0.6882, 0.02016, 0.6882, 0.439, 0.6865, 0.4393, 0.6865, 0.02043, 0.6865, 0.02043, 0.6865, 0.4393, 0.6844, 0.4393, 0.6844, 0.02052, 0.7716, 0.01512, 0.7716, 0.2493, 0.7696, 0.2493, 0.7696, 0.01512, 0.5163, 0.01397, 0.7505, 0.01397, 0.7505, 0.01715, 0.5163, 0.01715, 0.5163, 0.01715, 0.7505, 0.01715, 0.7505, 0.02166, 0.5163, 0.02166, 0.5163, 0.02166, 0.7505, 0.02166, 0.7505, 0.02679, 0.5163, 0.02679, 0.6849, 0.1852, 0.6869, 0.1858, 0.6887, 0.1874, 0.6899, 0.1899, 0.6903, 0.1928, 0.6903, 0.427, 0.6899, 0.43, 0.6887, 0.4325, 0.6869, 0.4341, 0.6849, 0.4347, 0.5205, 0.4347, 0.5185, 0.4341, 0.5167, 0.4325, 0.5156, 0.43, 0.5152, 0.427, 0.5152, 0.1928, 0.5156, 0.1899, 0.5167, 0.1874, 0.5185, 0.1858, 0.5205, 0.1852])
me_pga_dkgantry_f_foundation_004.materials.append(mat_pga_dkgantry_psxe1t)
me_pga_dkgantry_f_foundation_004.update()
me_pga_dk_gantry_f_bottom_002 = bpy.data.meshes.new('pga_dk_gantry_F_bottom.002')
me_pga_dk_gantry_f_bottom_002.from_pydata([(-0.2115, -0.165, 0.325), (-0.25, -0.1265, 0.325), (-0.2262, -0.1621, 0.325), (-0.2387, -0.1537, 0.325), (-0.2471, -0.1412, 0.325), (-0.25, -0.1265, 0.375), (-0.2115, -0.165, 0.375), (-0.2471, -0.1412, 0.375), (-0.2387, -0.1537, 0.375), (-0.2262, -0.1621, 0.375), (-0.25, 0.1265, 0.325), (-0.2115, 0.165, 0.325), (-0.2471, 0.1412, 0.325), (-0.2387, 0.1537, 0.325), (-0.2262, 0.1621, 0.325), (-0.2115, 0.165, 0.375), (-0.25, 0.1265, 0.375), (-0.2262, 0.1621, 0.375), (-0.2387, 0.1537, 0.375), (-0.2471, 0.1412, 0.375), (0.25, -0.1265, 0.325), (0.2115, -0.165, 0.325), (0.2471, -0.1412, 0.325), (0.2387, -0.1537, 0.325), (0.2262, -0.1621, 0.325), (0.2115, -0.165, 0.375), (0.25, -0.1265, 0.375), (0.2262, -0.1621, 0.375), (0.2387, -0.1537, 0.375), (0.2471, -0.1412, 0.375), (0.2115, 0.165, 0.325), (0.25, 0.1265, 0.325), (0.2262, 0.1621, 0.325), (0.2387, 0.1537, 0.325), (0.2471, 0.1412, 0.325), (0.25, 0.1265, 0.375), (0.2115, 0.165, 0.375), (0.2471, 0.1412, 0.375), (0.2387, 0.1537, 0.375), (0.2262, 0.1621, 0.375)], [], [(21, 25, 6, 0), (31, 35, 26, 20), (35, 37, 38, 39, 36, 15, 17, 18, 19, 16, 5, 7, 8, 9, 6, 25, 27, 28, 29, 26), (1, 5, 16, 10), (11, 15, 36, 30), (0, 6, 9, 2), (2, 9, 8, 3), (3, 8, 7, 4), (4, 7, 5, 1), (15, 11, 14, 17), (17, 14, 13, 18), (18, 13, 12, 19), (19, 12, 10, 16), (35, 31, 34, 37), (37, 34, 33, 38), (38, 33, 32, 39), (39, 32, 30, 36), (25, 21, 24, 27), (27, 24, 23, 28), (28, 23, 22, 29), (29, 22, 20, 26), (10, 12, 13, 14, 11, 30, 32, 33, 34, 31, 20, 22, 23, 24, 21, 0, 2, 3, 4, 1)])
me_pga_dk_gantry_f_bottom_002.polygons.foreach_set('use_smooth', [True] * 22)
_uv = me_pga_dk_gantry_f_bottom_002.uv_layers.new(name='UVMap')
_uv.uv.foreach_set('vector', [0.9661, 0.1911, 0.946, 0.1911, 0.946, 0.02155, 0.9661, 0.02155, 0.9607, 0.5902, 0.9407, 0.5902, 0.9407, 0.4887, 0.9607, 0.4887, 0.9782, 0.2711, 0.9827, 0.272, 0.9865, 0.2745, 0.989, 0.2783, 0.9899, 0.2828, 0.9899, 0.4117, 0.989, 0.4162, 0.9865, 0.42, 0.9827, 0.4226, 0.9782, 0.4235, 0.9011, 0.4235, 0.8966, 0.4226, 0.8928, 0.42, 0.8902, 0.4162, 0.8893, 0.4117, 0.8893, 0.2828, 0.8902, 0.2783, 0.8928, 0.2745, 0.8966, 0.272, 0.9011, 0.2711, 0.9886, 0.5902, 0.9686, 0.5902, 0.9686, 0.4887, 0.9886, 0.4887, 0.994, 0.1911, 0.9739, 0.1911, 0.9739, 0.02155, 0.994, 0.02155, 0.9661, 0.02155, 0.946, 0.02155, 0.946, 0.01564, 0.9661, 0.01564, 0.9661, 0.01564, 0.946, 0.01564, 0.946, 0.01063, 0.9661, 0.01063, 0.9886, 0.6011, 0.9686, 0.6011, 0.9686, 0.5961, 0.9886, 0.5961, 0.9886, 0.5961, 0.9686, 0.5961, 0.9686, 0.5902, 0.9886, 0.5902, 0.9739, 0.1911, 0.994, 0.1911, 0.994, 0.197, 0.9739, 0.197, 0.9739, 0.197, 0.994, 0.197, 0.994, 0.202, 0.9739, 0.202, 0.9686, 0.4778, 0.9886, 0.4778, 0.9886, 0.4828, 0.9686, 0.4828, 0.9686, 0.4828, 0.9886, 0.4828, 0.9886, 0.4887, 0.9686, 0.4887, 0.9407, 0.5902, 0.9607, 0.5902, 0.9607, 0.5961, 0.9407, 0.5961, 0.9407, 0.5961, 0.9607, 0.5961, 0.9607, 0.6011, 0.9407, 0.6011, 0.9739, 0.01063, 0.994, 0.01063, 0.994, 0.01564, 0.9739, 0.01564, 0.9739, 0.01564, 0.994, 0.01564, 0.994, 0.02155, 0.9739, 0.02155, 0.946, 0.1911, 0.9661, 0.1911, 0.9661, 0.197, 0.946, 0.197, 0.946, 0.197, 0.9661, 0.197, 0.9661, 0.202, 0.946, 0.202, 0.9407, 0.4778, 0.9607, 0.4778, 0.9607, 0.4828, 0.9407, 0.4828, 0.9407, 0.4828, 0.9607, 0.4828, 0.9607, 0.4887, 0.9407, 0.4887, 0.869, 0.2731, 0.8735, 0.274, 0.8773, 0.2766, 0.8798, 0.2804, 0.8807, 0.2849, 0.8807, 0.4138, 0.8798, 0.4183, 0.8773, 0.4221, 0.8735, 0.4246, 0.869, 0.4255, 0.7919, 0.4255, 0.7874, 0.4246, 0.7836, 0.4221, 0.7811, 0.4183, 0.7802, 0.4138, 0.7802, 0.2849, 0.7811, 0.2804, 0.7836, 0.2766, 0.7874, 0.274, 0.7919, 0.2731])
me_pga_dk_gantry_f_bottom_002.materials.append(mat_pga_dkgantry_psxe1t)
me_pga_dk_gantry_f_bottom_002.update()
me_pga_dkgantry_f_bolt1_002 = bpy.data.meshes.new('pga_dkgantry_F_bolt1.002')
me_pga_dkgantry_f_bolt1_002.from_pydata([(0.2, -0.075, 0.25), (0.2, -0.075, 0.41), (0.2225, -0.0875, 0.25), (0.2225, -0.0875, 0.41), (0.2225, -0.1125, 0.25), (0.2225, -0.1125, 0.41), (0.2, -0.125, 0.25), (0.2, -0.125, 0.41), (0.1775, -0.1125, 0.25), (0.1775, -0.1125, 0.41), (0.1775, -0.0875, 0.25), (0.1775, -0.0875, 0.41), (-0.2, 0.125, 0.25), (-0.2, 0.125, 0.41), (-0.1775, 0.1125, 0.25), (-0.1775, 0.1125, 0.41), (-0.1775, 0.0875, 0.25), (-0.1775, 0.0875, 0.41), (-0.2, 0.075, 0.25), (-0.2, 0.075, 0.41), (-0.2225, 0.0875, 0.25), (-0.2225, 0.0875, 0.41), (-0.2225, 0.1125, 0.25), (-0.2225, 0.1125, 0.41), (0.2, 0.125, 0.25), (0.2, 0.125, 0.41), (0.2225, 0.1125, 0.25), (0.2225, 0.1125, 0.41), (0.2225, 0.0875, 0.25), (0.2225, 0.0875, 0.41), (0.2, 0.075, 0.25), (0.2, 0.075, 0.41), (0.1775, 0.0875, 0.25), (0.1775, 0.0875, 0.41), (0.1775, 0.1125, 0.25), (0.1775, 0.1125, 0.41), (-0.2, -0.075, 0.25), (-0.2, -0.075, 0.41), (-0.1775, -0.0875, 0.25), (-0.1775, -0.0875, 0.41), (-0.1775, -0.1125, 0.25), (-0.1775, -0.1125, 0.41), (-0.2, -0.125, 0.25), (-0.2, -0.125, 0.41), (-0.2225, -0.1125, 0.25), (-0.2225, -0.1125, 0.41), (-0.2225, -0.0875, 0.25), (-0.2225, -0.0875, 0.41)], [], [(0, 1, 3, 2), (2, 3, 5, 4), (4, 5, 7, 6), (6, 7, 9, 8), (3, 1, 11, 9, 7, 5), (8, 9, 11, 10), (10, 11, 1, 0), (0, 2, 4, 6, 8, 10), (12, 13, 15, 14), (14, 15, 17, 16), (16, 17, 19, 18), (18, 19, 21, 20), (15, 13, 23, 21, 19, 17), (20, 21, 23, 22), (22, 23, 13, 12), (12, 14, 16, 18, 20, 22), (24, 25, 27, 26), (26, 27, 29, 28), (28, 29, 31, 30), (30, 31, 33, 32), (27, 25, 35, 33, 31, 29), (32, 33, 35, 34), (34, 35, 25, 24), (24, 26, 28, 30, 32, 34), (36, 37, 39, 38), (38, 39, 41, 40), (40, 41, 43, 42), (42, 43, 45, 44), (39, 37, 47, 45, 43, 41), (44, 45, 47, 46), (46, 47, 37, 36), (36, 38, 40, 42, 44, 46)])
_uv = me_pga_dkgantry_f_bolt1_002.uv_layers.new(name='UVMap')
_uv.uv.foreach_set('vector', [0.8444, 0.6457, 0.8444, 0.5666, 0.8511, 0.5666, 0.8511, 0.6457, 0.79, 0.5557, 0.79, 0.4766, 0.7961, 0.4766, 0.7961, 0.5557, 0.7961, 0.5557, 0.7961, 0.4766, 0.8088, 0.4766, 0.8088, 0.5557, 0.8088, 0.5557, 0.8088, 0.4766, 0.8155, 0.4766, 0.8155, 0.5557, 0.7573, 0.471, 0.7516, 0.4741, 0.746, 0.471, 0.746, 0.4647, 0.7516, 0.4616, 0.7573, 0.4647, 0.8257, 0.6457, 0.8257, 0.5666, 0.8317, 0.5666, 0.8317, 0.6457, 0.8317, 0.6457, 0.8317, 0.5666, 0.8444, 0.5666, 0.8444, 0.6457, 0.7678, 0.4741, 0.7622, 0.471, 0.7622, 0.4647, 0.7678, 0.4616, 0.7734, 0.4647, 0.7734, 0.471, 0.8849, 0.557, 0.8849, 0.4778, 0.8917, 0.4778, 0.8917, 0.557, 0.9014, 0.557, 0.9014, 0.4778, 0.9074, 0.4778, 0.9074, 0.557, 0.9074, 0.557, 0.9074, 0.4778, 0.9201, 0.4778, 0.9201, 0.557, 0.9201, 0.557, 0.9201, 0.4778, 0.9269, 0.4778, 0.9269, 0.557, 0.9489, 0.4403, 0.9551, 0.4514, 0.9489, 0.4626, 0.9366, 0.4626, 0.9304, 0.4514, 0.9366, 0.4403, 0.8662, 0.557, 0.8662, 0.4778, 0.8722, 0.4778, 0.8722, 0.557, 0.8722, 0.557, 0.8722, 0.4778, 0.8849, 0.4778, 0.8849, 0.557, 0.904, 0.4382, 0.9159, 0.4448, 0.9159, 0.4579, 0.904, 0.4645, 0.8921, 0.4579, 0.8921, 0.4448, 0.8456, 0.5565, 0.8456, 0.4773, 0.8523, 0.4773, 0.8523, 0.5565, 0.8662, 0.6459, 0.8662, 0.5667, 0.8722, 0.5667, 0.8722, 0.6459, 0.8722, 0.6459, 0.8722, 0.5667, 0.8849, 0.5667, 0.8849, 0.6459, 0.8849, 0.6459, 0.8849, 0.5667, 0.8917, 0.5667, 0.8917, 0.6459, 0.8581, 0.4448, 0.8699, 0.4382, 0.8818, 0.4448, 0.8818, 0.4579, 0.8699, 0.4645, 0.8581, 0.4579, 0.8268, 0.5565, 0.8268, 0.4773, 0.8328, 0.4773, 0.8328, 0.5565, 0.8328, 0.5565, 0.8328, 0.4773, 0.8456, 0.4773, 0.8456, 0.5565, 0.8322, 0.4382, 0.844, 0.4448, 0.844, 0.4579, 0.8322, 0.4645, 0.8203, 0.4579, 0.8203, 0.4448, 0.9201, 0.6459, 0.9201, 0.5667, 0.9269, 0.5667, 0.9269, 0.6459, 0.7905, 0.6457, 0.7905, 0.5666, 0.7965, 0.5666, 0.7965, 0.6457, 0.7965, 0.6457, 0.7965, 0.5666, 0.8092, 0.5666, 0.8092, 0.6457, 0.8092, 0.6457, 0.8092, 0.5666, 0.8159, 0.5666, 0.8159, 0.6457, 0.9834, 0.4403, 0.9896, 0.4514, 0.9834, 0.4626, 0.971, 0.4626, 0.9648, 0.4514, 0.971, 0.4403, 0.9014, 0.6459, 0.9014, 0.5667, 0.9074, 0.5667, 0.9074, 0.6459, 0.9074, 0.6459, 0.9074, 0.5667, 0.9201, 0.5667, 0.9201, 0.6459, 0.7981, 0.4382, 0.81, 0.4448, 0.81, 0.4579, 0.7981, 0.4645, 0.7862, 0.4579, 0.7862, 0.4448])
me_pga_dkgantry_f_bolt1_002.materials.append(mat_pga_dkgantry_psxe1t)
me_pga_dkgantry_f_bolt1_002.update()
me_pga_dk_gantry_p1t6m_r_pole_012 = bpy.data.meshes.new('pga_dk_gantry_p1t6m_R_pole.012')
me_pga_dk_gantry_p1t6m_r_pole_012.from_pydata([(-0.15, -0.08, -0.135), (-0.125, -0.1, -0.135), (-0.125, -0.1, -0.09), (-0.15, -0.08, -0.09), (-0.1463, -0.08982, -0.135), (-0.15, -0.08, -0.12), (-0.1464, -0.09035, -0.12), (-0.125, -0.1, -0.12), (-0.1375, -0.09733, -0.135), (-0.1379, -0.09712, -0.12), (-0.1373, -0.09703, -0.09), (-0.125, -0.1, -0.105), (-0.1379, -0.09712, -0.105), (-0.15, -0.08, -0.105), (-0.1467, -0.08999, -0.09), (-0.1464, -0.09035, -0.105), (-0.15, 0.08, -0.135), (-0.15, 0.08, -0.09), (-0.125, 0.1, -0.09), (-0.125, 0.1, -0.135), (-0.15, 0.08, -0.12), (-0.1467, 0.08999, -0.135), (-0.1464, 0.09035, -0.12), (-0.1463, 0.08982, -0.09), (-0.15, 0.08, -0.105), (-0.1464, 0.09035, -0.105), (-0.125, 0.1, -0.105), (-0.1375, 0.09733, -0.09), (-0.1379, 0.09712, -0.105), (-0.1373, 0.09703, -0.135), (-0.125, 0.1, -0.12), (-0.1379, 0.09712, -0.12), (-0.125, -0.1, 0.09), (-0.125, -0.08, 0.1125), (-0.15, -0.08, 0.09), (-0.125, -0.09733, 0.1012), (-0.1375, -0.09733, 0.09), (-0.137, -0.09473, 0.1008), (-0.1375, -0.08, 0.1095), (-0.125, -0.08999, 0.1095), (-0.137, -0.08956, 0.1066), (-0.1467, -0.08999, 0.09), (-0.1467, -0.08, 0.1012), (-0.1434, -0.08956, 0.1008), (0.125, 0.1, 0.09), (0.125, 0.08, 0.1125), (0.175, 0.08, 0.1125), (0.175, 0.1, 0.09), (0.125, 0.09703, 0.101), (0.1417, 0.1, 0.09), (0.1417, 0.09712, 0.1016), (0.1417, 0.08, 0.1125), (0.125, 0.08999, 0.1095), (0.1417, 0.09035, 0.1093), (0.175, 0.08982, 0.1092), (0.1583, 0.08, 0.1125), (0.1583, 0.09035, 0.1093), (0.1583, 0.1, 0.09), (0.175, 0.09733, 0.1012), (0.1583, 0.09712, 0.1016), (-0.125, 0.1, 0.09), (-0.15, 0.08, 0.09), (-0.125, 0.08, 0.1125), (-0.1375, 0.09733, 0.09), (-0.125, 0.09733, 0.1012), (-0.137, 0.09473, 0.1008), (-0.1467, 0.08, 0.1012), (-0.1467, 0.08999, 0.09), (-0.1434, 0.08956, 0.1008), (-0.125, 0.08999, 0.1095), (-0.1375, 0.08, 0.1095), (-0.137, 0.08956, 0.1066), (0.175, -0.08, 0.1125), (0.125, -0.08, 0.1125), (0.125, -0.1, 0.09), (0.175, -0.1, 0.09), (0.1583, -0.08, 0.1125), (0.175, -0.08999, 0.1095), (0.1583, -0.09035, 0.1093), (0.125, -0.08982, 0.1092), (0.1417, -0.08, 0.1125), (0.1417, -0.09035, 0.1093), (0.1417, -0.1, 0.09), (0.125, -0.09733, 0.1012), (0.1417, -0.09712, 0.1016), (0.175, -0.09703, 0.101), (0.1583, -0.1, 0.09), (0.1583, -0.09712, 0.1016), (5.45, -0.08, 0.1125), (5.45, -0.1, 0.09), (5.45, -0.09, 0.1095), (5.45, -0.09732, 0.1012), (5.45, -0.1, -0.09), (5.45, -0.08, -0.1125), (5.45, -0.09732, -0.1013), (5.45, -0.09, -0.1095), (5.45, 0.08, -0.1125), (5.45, 0.1, -0.09), (5.45, 0.09, -0.1095), (5.45, 0.09732, -0.1013), (5.45, 0.1, 0.09), (5.45, 0.08, 0.1125), (5.45, 0.09732, 0.1012), (5.45, 0.09, 0.1095), (-0.125, -0.1, -7.839), (-0.15, -0.08, -7.839), (-0.1375, -0.09732, -7.839), (-0.1467, -0.09, -7.839), (-0.15, 0.08, -7.839), (-0.125, 0.1, -7.839), (-0.1467, 0.09, -7.839), (-0.1375, 0.09732, -7.839), (0.15, -0.08, -7.839), (0.125, -0.1, -7.839), (0.1467, -0.09, -7.839), (0.1375, -0.09732, -7.839), (0.125, 0.1, -7.839), (0.15, 0.08, -7.839), (0.1375, 0.09732, -7.839), (0.1467, 0.09, -7.839), (0.125, -0.1, -0.135), (0.15, -0.08, -0.135), (0.175, -0.08, -0.1125), (0.175, -0.1, -0.09), (0.125, -0.1, -0.09), (0.1373, -0.09703, -0.135), (0.125, -0.1, -0.12), (0.1399, -0.09729, -0.1201), (0.1537, -0.08, -0.124), (0.1463, -0.08982, -0.135), (0.15, -0.09056, -0.1216), (0.175, -0.08982, -0.1092), (0.1627, -0.08, -0.1158), (0.1601, -0.09056, -0.1125), (0.1583, -0.1, -0.09), (0.175, -0.09703, -0.101), (0.1584, -0.09729, -0.1034), (0.125, -0.1, -0.105), (0.1417, -0.1, -0.09), (0.1416, -0.09865, -0.1049), (0.175, 0.08, -0.1125), (0.15, 0.08, -0.135), (0.125, 0.1, -0.135), (0.125, 0.1, -0.09), (0.175, 0.1, -0.09), (0.1627, 0.08, -0.1158), (0.175, 0.08982, -0.1092), (0.1601, 0.09056, -0.1125), (0.1463, 0.08982, -0.135), (0.1537, 0.08, -0.124), (0.15, 0.09056, -0.1216), (0.125, 0.1, -0.12), (0.1373, 0.09703, -0.135), (0.1399, 0.09729, -0.1201), (0.1417, 0.1, -0.09), (0.125, 0.1, -0.105), (0.1416, 0.09865, -0.1049), (0.175, 0.09703, -0.101), (0.1583, 0.1, -0.09), (0.1584, 0.09729, -0.1034)], [], [(124, 74, 32, 2), (113, 120, 1, 104), (72, 88, 101, 46), (109, 19, 142, 116), (47, 100, 97, 144), (96, 98, 99, 97, 100, 102, 103, 101, 88, 90, 91, 89, 92, 94, 95, 93), (108, 110, 111, 109, 116, 118, 119, 117, 112, 114, 115, 113, 104, 106, 107, 105), (140, 96, 93, 122), (123, 92, 89, 75), (3, 34, 61, 17), (117, 141, 121, 112), (18, 60, 44, 143), (45, 62, 33, 73), (0, 4, 6, 5), (4, 8, 9, 6), (1, 7, 9, 8), (7, 11, 12, 9), (2, 10, 12, 11), (10, 14, 15, 12), (3, 13, 15, 14), (13, 5, 6, 15), (6, 9, 12, 15), (16, 20, 22, 21), (20, 24, 25, 22), (17, 23, 25, 24), (23, 27, 28, 25), (18, 26, 28, 27), (26, 30, 31, 28), (19, 29, 31, 30), (29, 21, 22, 31), (22, 25, 28, 31), (32, 35, 37, 36), (35, 39, 40, 37), (33, 38, 40, 39), (38, 42, 43, 40), (34, 41, 43, 42), (41, 36, 37, 43), (37, 40, 43), (44, 48, 50, 49), (48, 52, 53, 50), (45, 51, 53, 52), (51, 55, 56, 53), (46, 54, 56, 55), (54, 58, 59, 56), (47, 57, 59, 58), (57, 49, 50, 59), (50, 53, 56, 59), (60, 63, 65, 64), (63, 67, 68, 65), (61, 66, 68, 67), (66, 70, 71, 68), (62, 69, 71, 70), (69, 64, 65, 71), (65, 68, 71), (72, 76, 78, 77), (76, 80, 81, 78), (73, 79, 81, 80), (79, 83, 84, 81), (74, 82, 84, 83), (82, 86, 87, 84), (75, 85, 87, 86), (85, 77, 78, 87), (78, 81, 84, 87), (120, 125, 127, 126), (125, 129, 130, 127), (121, 128, 130, 129), (128, 132, 133, 130), (122, 131, 133, 132), (131, 135, 136, 133), (123, 134, 136, 135), (134, 138, 139, 136), (124, 137, 139, 138), (137, 126, 127, 139), (127, 130, 133, 136, 139), (140, 145, 147, 146), (145, 149, 150, 147), (141, 148, 150, 149), (148, 152, 153, 150), (142, 151, 153, 152), (151, 155, 156, 153), (143, 154, 156, 155), (154, 158, 159, 156), (144, 157, 159, 158), (157, 146, 147, 159), (147, 150, 153, 156, 159), (16, 0, 5, 20), (20, 5, 13, 24), (24, 13, 3, 17), (2, 32, 36, 10), (10, 36, 41, 14), (14, 41, 34, 3), (62, 45, 52, 69), (69, 52, 48, 64), (64, 48, 44, 60), (33, 62, 70, 38), (38, 70, 66, 42), (42, 66, 61, 34), (60, 18, 27, 63), (63, 27, 23, 67), (67, 23, 17, 61), (75, 89, 91, 85), (85, 91, 90, 77), (77, 90, 88, 72), (120, 113, 115, 125), (125, 115, 114, 129), (129, 114, 112, 121), (140, 122, 132, 145), (145, 132, 128, 149), (149, 128, 121, 141), (141, 117, 119, 148), (148, 119, 118, 152), (152, 118, 116, 142), (1, 120, 126, 7), (7, 126, 137, 11), (11, 137, 124, 2), (74, 124, 138, 82), (82, 138, 134, 86), (86, 134, 123, 75), (45, 73, 80, 51), (51, 80, 76, 55), (55, 76, 72, 46), (73, 33, 39, 79), (79, 39, 35, 83), (83, 35, 32, 74), (47, 144, 158, 57), (57, 158, 154, 49), (49, 154, 143, 44), (142, 19, 30, 151), (151, 30, 26, 155), (155, 26, 18, 143), (92, 123, 135, 94), (94, 135, 131, 95), (95, 131, 122, 93), (96, 140, 146, 98), (98, 146, 157, 99), (99, 157, 144, 97), (100, 47, 58, 102), (102, 58, 54, 103), (103, 54, 46, 101), (104, 1, 8, 106), (106, 8, 4, 107), (107, 4, 0, 105), (19, 109, 111, 29), (29, 111, 110, 21), (21, 110, 108, 16), (105, 0, 16, 108)])
me_pga_dk_gantry_p1t6m_r_pole_012.polygons.foreach_set('use_smooth', [True] * 146)
_uv = me_pga_dk_gantry_p1t6m_r_pole_012.uv_layers.new(name='UVMap')
_uv.uv.foreach_set('vector', [0.2854, 0.9666, 0.2854, 0.9841, 0.261, 0.9841, 0.261, 0.9666, 0.2853, 0.2113, 0.2854, 0.9622, 0.261, 0.9622, 0.261, 0.2113, 0.1944, 0.5304, 0.1944, 0.01664, 0.21, 0.01664, 0.21, 0.5304, 0.3008, 0.1744, 0.3008, 0.9252, 0.3252, 0.9252, 0.3252, 0.1744, 0.3301, 0.9472, 0.8442, 0.9472, 0.8442, 0.9297, 0.3301, 0.9296, 0.01771, 0.03602, 0.01674, 0.03582, 0.01603, 0.03528, 0.01577, 0.03454, 0.01577, 0.02268, 0.01603, 0.02194, 0.01674, 0.0214, 0.01771, 0.0212, 0.03331, 0.0212, 0.03429, 0.0214, 0.035, 0.02194, 0.03526, 0.02268, 0.03526, 0.03454, 0.035, 0.03528, 0.03429, 0.03582, 0.03331, 0.03602, 0.01771, 0.9473, 0.01674, 0.947, 0.01603, 0.9464, 0.01577, 0.9455, 0.01577, 0.9275, 0.01603, 0.9266, 0.01674, 0.9259, 0.01771, 0.9257, 0.03331, 0.9257, 0.03429, 0.9259, 0.035, 0.9266, 0.03526, 0.9275, 0.03526, 0.9455, 0.035, 0.9464, 0.03429, 0.947, 0.03331, 0.9473, 0.01771, 0.4151, 0.01771, 0.03602, 0.03331, 0.03602, 0.03331, 0.4151, 0.2902, 0.9666, 0.8044, 0.9667, 0.8044, 0.9842, 0.2902, 0.9841, 0.05003, 0.0443, 0.05003, 0.02677, 0.06563, 0.02677, 0.06563, 0.0443, 0.01771, 0.9257, 0.01771, 0.4184, 0.03331, 0.4184, 0.03331, 0.9257, 0.3008, 0.9296, 0.3008, 0.9472, 0.3252, 0.9472, 0.3252, 0.9296, 0.21, 0.5353, 0.21, 0.5596, 0.1944, 0.5596, 0.1944, 0.5353, 0.05003, 0.04868, 0.04907, 0.04866, 0.04902, 0.0472, 0.05003, 0.04722, 0.2589, 0.9622, 0.2598, 0.9622, 0.2597, 0.9637, 0.2589, 0.9637, 0.261, 0.9622, 0.261, 0.9637, 0.2597, 0.9637, 0.2598, 0.9622, 0.261, 0.9637, 0.261, 0.9651, 0.2597, 0.9651, 0.2597, 0.9637, 0.261, 0.9666, 0.2598, 0.9666, 0.2597, 0.9651, 0.261, 0.9651, 0.2598, 0.9666, 0.2589, 0.9666, 0.2589, 0.9651, 0.2597, 0.9651, 0.05003, 0.0443, 0.05003, 0.04576, 0.04902, 0.04574, 0.04906, 0.04428, 0.05003, 0.04576, 0.05003, 0.04722, 0.04902, 0.0472, 0.04902, 0.04574, 0.2589, 0.9637, 0.2597, 0.9637, 0.2597, 0.9651, 0.2589, 0.9651, 0.06563, 0.04868, 0.06563, 0.04722, 0.06663, 0.0472, 0.0666, 0.04866, 0.06563, 0.04722, 0.06563, 0.04576, 0.06663, 0.04574, 0.06663, 0.0472, 0.06563, 0.0443, 0.06658, 0.04428, 0.06663, 0.04574, 0.06563, 0.04576, 0.2987, 0.9296, 0.2996, 0.9296, 0.2996, 0.9282, 0.2987, 0.9282, 0.3008, 0.9296, 0.3008, 0.9282, 0.2996, 0.9282, 0.2996, 0.9296, 0.3008, 0.9282, 0.3008, 0.9267, 0.2996, 0.9267, 0.2996, 0.9282, 0.3008, 0.9252, 0.2996, 0.9252, 0.2996, 0.9267, 0.3008, 0.9267, 0.2996, 0.9252, 0.2987, 0.9253, 0.2987, 0.9267, 0.2996, 0.9267, 0.2987, 0.9267, 0.2987, 0.9282, 0.2996, 0.9282, 0.2996, 0.9267, 0.261, 0.9841, 0.261, 0.9852, 0.2598, 0.9852, 0.2598, 0.9841, 0.261, 0.9852, 0.261, 0.986, 0.2598, 0.9858, 0.2598, 0.9852, 0.1944, 0.5596, 0.1944, 0.5608, 0.1935, 0.5608, 0.1934, 0.5596, 0.1944, 0.5608, 0.1944, 0.5618, 0.1935, 0.5615, 0.1935, 0.5608, 0.05003, 0.02677, 0.04906, 0.02676, 0.0491, 0.02569, 0.05003, 0.02566, 0.2589, 0.9841, 0.2598, 0.9841, 0.2598, 0.9852, 0.2592, 0.9852, 0.2598, 0.9852, 0.2598, 0.9858, 0.2592, 0.9852, 0.3252, 0.9472, 0.3252, 0.9483, 0.3268, 0.9483, 0.3268, 0.9472, 0.3252, 0.9483, 0.3252, 0.9491, 0.3268, 0.9491, 0.3268, 0.9483, 0.21, 0.5353, 0.21, 0.5336, 0.211, 0.5337, 0.211, 0.5353, 0.21, 0.5336, 0.21, 0.532, 0.211, 0.532, 0.211, 0.5337, 0.21, 0.5304, 0.211, 0.5304, 0.211, 0.532, 0.21, 0.532, 0.3301, 0.9491, 0.3301, 0.9483, 0.3284, 0.9483, 0.3284, 0.9491, 0.3301, 0.9472, 0.3285, 0.9472, 0.3284, 0.9483, 0.3301, 0.9483, 0.3285, 0.9472, 0.3268, 0.9472, 0.3268, 0.9483, 0.3284, 0.9483, 0.3268, 0.9483, 0.3268, 0.9491, 0.3284, 0.9491, 0.3284, 0.9483, 0.3008, 0.9472, 0.2996, 0.9472, 0.2997, 0.9482, 0.3008, 0.9483, 0.2996, 0.9472, 0.2987, 0.9472, 0.299, 0.9482, 0.2997, 0.9482, 0.06563, 0.02677, 0.06563, 0.02566, 0.06656, 0.02569, 0.0666, 0.02676, 0.21, 0.5618, 0.21, 0.5608, 0.2109, 0.5608, 0.2109, 0.5615, 0.21, 0.5596, 0.211, 0.5596, 0.2109, 0.5608, 0.21, 0.5608, 0.3008, 0.9491, 0.3008, 0.9483, 0.2997, 0.9482, 0.2997, 0.9488, 0.2997, 0.9482, 0.299, 0.9482, 0.2997, 0.9488, 0.1944, 0.5304, 0.1944, 0.532, 0.1934, 0.532, 0.1934, 0.5304, 0.1944, 0.532, 0.1944, 0.5336, 0.1934, 0.5337, 0.1934, 0.532, 0.1944, 0.5353, 0.1935, 0.5353, 0.1934, 0.5337, 0.1944, 0.5336, 0.2853, 0.986, 0.2853, 0.9852, 0.287, 0.9853, 0.287, 0.986, 0.2854, 0.9841, 0.287, 0.9841, 0.287, 0.9853, 0.2853, 0.9852, 0.287, 0.9841, 0.2886, 0.9841, 0.2886, 0.9853, 0.287, 0.9853, 0.2902, 0.9841, 0.2902, 0.9852, 0.2886, 0.9853, 0.2886, 0.9841, 0.2902, 0.9852, 0.2902, 0.9861, 0.2886, 0.986, 0.2886, 0.9853, 0.2886, 0.986, 0.287, 0.986, 0.287, 0.9853, 0.2886, 0.9853, 0.2854, 0.9622, 0.2865, 0.9622, 0.2868, 0.9637, 0.2854, 0.9637, 0.2865, 0.9622, 0.2874, 0.9622, 0.2878, 0.9635, 0.2868, 0.9637, 0.03331, 0.4184, 0.03331, 0.4174, 0.03434, 0.4175, 0.03427, 0.4187, 0.03331, 0.4174, 0.03331, 0.4162, 0.03434, 0.4162, 0.03434, 0.4175, 0.03331, 0.4151, 0.03427, 0.4149, 0.03434, 0.4162, 0.03331, 0.4162, 0.2902, 0.9647, 0.2902, 0.9655, 0.2886, 0.9653, 0.2888, 0.9644, 0.2902, 0.9666, 0.2886, 0.9666, 0.2886, 0.9653, 0.2902, 0.9655, 0.2886, 0.9666, 0.287, 0.9666, 0.287, 0.9651, 0.2886, 0.9653, 0.2854, 0.9666, 0.2854, 0.9651, 0.287, 0.9651, 0.287, 0.9666, 0.2854, 0.9651, 0.2854, 0.9637, 0.2868, 0.9637, 0.287, 0.9651, 0.2868, 0.9637, 0.2878, 0.9635, 0.2888, 0.9644, 0.2886, 0.9653, 0.287, 0.9651, 0.01771, 0.4151, 0.01771, 0.4162, 0.01669, 0.4162, 0.01676, 0.4149, 0.01771, 0.4162, 0.01771, 0.4174, 0.01669, 0.4175, 0.01669, 0.4162, 0.01771, 0.4184, 0.01676, 0.4187, 0.01669, 0.4175, 0.01771, 0.4174, 0.3273, 0.9253, 0.3264, 0.9252, 0.3266, 0.9267, 0.3276, 0.9266, 0.3252, 0.9252, 0.3252, 0.9267, 0.3266, 0.9267, 0.3264, 0.9252, 0.3252, 0.9267, 0.3252, 0.9282, 0.3268, 0.9282, 0.3266, 0.9267, 0.3252, 0.9296, 0.3268, 0.9296, 0.3268, 0.9282, 0.3252, 0.9282, 0.3268, 0.9296, 0.3285, 0.9296, 0.3285, 0.9283, 0.3268, 0.9282, 0.3301, 0.9296, 0.3301, 0.9286, 0.3285, 0.9283, 0.3285, 0.9296, 0.3301, 0.9286, 0.3301, 0.9278, 0.3286, 0.9274, 0.3285, 0.9283, 0.3286, 0.9274, 0.3276, 0.9266, 0.3266, 0.9267, 0.3268, 0.9282, 0.3285, 0.9283, 0.06563, 0.04868, 0.05003, 0.04868, 0.05003, 0.04722, 0.06563, 0.04722, 0.06563, 0.04722, 0.05003, 0.04722, 0.05003, 0.04576, 0.06563, 0.04576, 0.06563, 0.04576, 0.05003, 0.04576, 0.05003, 0.0443, 0.06563, 0.0443, 0.261, 0.9666, 0.261, 0.9841, 0.2598, 0.9841, 0.2598, 0.9666, 0.2598, 0.9666, 0.2598, 0.9841, 0.2589, 0.9841, 0.2589, 0.9666, 0.04906, 0.04428, 0.04906, 0.02676, 0.05003, 0.02677, 0.05003, 0.0443, 0.21, 0.5596, 0.21, 0.5353, 0.211, 0.5353, 0.211, 0.5596, 0.3008, 0.9491, 0.3252, 0.9491, 0.3252, 0.9483, 0.3008, 0.9483, 0.3008, 0.9483, 0.3252, 0.9483, 0.3252, 0.9472, 0.3008, 0.9472, 0.1944, 0.5596, 0.21, 0.5596, 0.21, 0.5608, 0.1944, 0.5608, 0.1944, 0.5608, 0.21, 0.5608, 0.21, 0.5618, 0.1944, 0.5618, 0.05003, 0.02566, 0.06563, 0.02566, 0.06563, 0.02677, 0.05003, 0.02677, 0.3008, 0.9472, 0.3008, 0.9296, 0.2996, 0.9296, 0.2996, 0.9472, 0.2996, 0.9472, 0.2996, 0.9296, 0.2987, 0.9296, 0.2987, 0.9472, 0.0666, 0.02676, 0.06658, 0.04428, 0.06563, 0.0443, 0.06563, 0.02677, 0.2902, 0.9841, 0.8044, 0.9842, 0.8044, 0.9853, 0.2902, 0.9852, 0.2902, 0.9852, 0.8044, 0.9853, 0.8043, 0.9861, 0.2902, 0.9861, 0.1934, 0.5304, 0.1934, 0.01665, 0.1944, 0.01664, 0.1944, 0.5304, 0.2854, 0.9622, 0.2853, 0.2113, 0.2866, 0.2113, 0.2865, 0.9622, 0.2865, 0.9622, 0.2866, 0.2113, 0.2874, 0.2114, 0.2874, 0.9622, 0.03427, 0.4187, 0.03429, 0.9259, 0.03331, 0.9257, 0.03331, 0.4184, 0.01771, 0.4151, 0.03331, 0.4151, 0.03331, 0.4162, 0.01771, 0.4162, 0.01771, 0.4162, 0.03331, 0.4162, 0.03331, 0.4174, 0.01771, 0.4174, 0.01771, 0.4174, 0.03331, 0.4174, 0.03331, 0.4184, 0.01771, 0.4184, 0.01771, 0.4184, 0.01771, 0.9257, 0.01674, 0.9259, 0.01676, 0.4187, 0.3273, 0.9253, 0.3273, 0.1744, 0.3264, 0.1744, 0.3264, 0.9252, 0.3264, 0.9252, 0.3264, 0.1744, 0.3252, 0.1744, 0.3252, 0.9252, 0.261, 0.9622, 0.2854, 0.9622, 0.2854, 0.9637, 0.261, 0.9637, 0.261, 0.9637, 0.2854, 0.9637, 0.2854, 0.9651, 0.261, 0.9651, 0.261, 0.9651, 0.2854, 0.9651, 0.2854, 0.9666, 0.261, 0.9666, 0.2854, 0.9841, 0.2854, 0.9666, 0.287, 0.9666, 0.287, 0.9841, 0.287, 0.9841, 0.287, 0.9666, 0.2886, 0.9666, 0.2886, 0.9841, 0.2886, 0.9841, 0.2886, 0.9666, 0.2902, 0.9666, 0.2902, 0.9841, 0.21, 0.5353, 0.1944, 0.5353, 0.1944, 0.5336, 0.21, 0.5336, 0.21, 0.5336, 0.1944, 0.5336, 0.1944, 0.532, 0.21, 0.532, 0.21, 0.532, 0.1944, 0.532, 0.1944, 0.5304, 0.21, 0.5304, 0.1944, 0.5353, 0.1944, 0.5596, 0.1934, 0.5596, 0.1935, 0.5353, 0.2853, 0.986, 0.261, 0.986, 0.261, 0.9852, 0.2853, 0.9852, 0.2853, 0.9852, 0.261, 0.9852, 0.261, 0.9841, 0.2854, 0.9841, 0.3301, 0.9472, 0.3301, 0.9296, 0.3285, 0.9296, 0.3285, 0.9472, 0.3285, 0.9472, 0.3285, 0.9296, 0.3268, 0.9296, 0.3268, 0.9472, 0.3268, 0.9472, 0.3268, 0.9296, 0.3252, 0.9296, 0.3252, 0.9472, 0.3252, 0.9252, 0.3008, 0.9252, 0.3008, 0.9267, 0.3252, 0.9267, 0.3252, 0.9267, 0.3008, 0.9267, 0.3008, 0.9282, 0.3252, 0.9282, 0.3252, 0.9282, 0.3008, 0.9282, 0.3008, 0.9296, 0.3252, 0.9296, 0.8044, 0.9667, 0.2902, 0.9666, 0.2902, 0.9655, 0.8044, 0.9656, 0.8044, 0.9656, 0.2902, 0.9655, 0.2902, 0.9647, 0.8043, 0.9648, 0.03429, 0.03582, 0.03427, 0.4149, 0.03331, 0.4151, 0.03331, 0.03602, 0.01771, 0.03602, 0.01771, 0.4151, 0.01676, 0.4149, 0.01674, 0.03582, 0.8442, 0.9278, 0.3301, 0.9278, 0.3301, 0.9286, 0.8442, 0.9286, 0.8442, 0.9286, 0.3301, 0.9286, 0.3301, 0.9296, 0.8442, 0.9297, 0.8442, 0.9472, 0.3301, 0.9472, 0.3301, 0.9483, 0.8442, 0.9483, 0.8442, 0.9483, 0.3301, 0.9483, 0.3301, 0.9491, 0.8442, 0.9492, 0.211, 0.01665, 0.211, 0.5304, 0.21, 0.5304, 0.21, 0.01664, 0.261, 0.2113, 0.261, 0.9622, 0.2598, 0.9622, 0.2598, 0.2113, 0.2598, 0.2113, 0.2598, 0.9622, 0.2589, 0.9622, 0.2589, 0.2114, 0.04906, 0.7987, 0.04907, 0.04866, 0.05003, 0.04868, 0.05003, 0.7987, 0.3008, 0.9252, 0.3008, 0.1744, 0.2996, 0.1744, 0.2996, 0.9252, 0.2996, 0.9252, 0.2996, 0.1744, 0.2987, 0.1744, 0.2987, 0.9253, 0.0666, 0.04866, 0.0666, 0.7987, 0.06563, 0.7987, 0.06563, 0.04868, 0.05003, 0.7987, 0.05003, 0.04868, 0.06563, 0.04868, 0.06563, 0.7987])
me_pga_dk_gantry_p1t6m_r_pole_012.materials.append(mat_pga_dkgantry_psxe1t)
me_pga_dk_gantry_p1t6m_r_pole_012.update()
me_pga_dk_gantry_p1t6m_r_pole_clamp_002 = bpy.data.meshes.new('pga_dk_gantry_p1t6m_R_pole_clamp.002')
me_pga_dk_gantry_p1t6m_r_pole_clamp_002.from_pydata([(-0.05, -0.14, -0.1175), (-0.05, 0.14, -0.1175), (-0.05, -0.14, 0.1175), (0.05, -0.14, -0.1175), (0.05, 0.14, -0.1175), (0.05, -0.14, 0.1175), (0.05, 0.14, 0.1175), (-0.05, 0.14, 0.1175)], [], [(0, 2, 7, 1), (1, 4, 3, 0), (3, 5, 2, 0), (4, 6, 5, 3), (6, 7, 2, 5), (1, 7, 6, 4)])
_uv = me_pga_dk_gantry_p1t6m_r_pole_clamp_002.uv_layers.new(name='UVMap')
_uv.uv.foreach_set('vector', [0.9857, 0.9631, 0.9857, 0.963, 0.9858, 0.963, 0.9858, 0.9631, 0.9895, 0.9622, 0.9895, 0.9622, 0.9895, 0.9622, 0.9895, 0.9622, 0.9861, 0.9667, 0.9861, 0.9667, 0.9861, 0.9667, 0.9861, 0.9667, 0.9861, 0.9663, 0.9861, 0.9663, 0.9861, 0.9663, 0.9861, 0.9663, 0.9862, 0.9656, 0.9862, 0.9656, 0.9861, 0.9656, 0.9861, 0.9656, 0.9862, 0.9651, 0.9861, 0.9651, 0.9861, 0.9651, 0.9862, 0.9651])
me_pga_dk_gantry_p1t6m_r_pole_clamp_002.materials.append(mat_pga_dkgantry_psxe1t)
me_pga_dk_gantry_p1t6m_r_pole_clamp_002.update()
me_pga_dk_gantry_p1t6m_r_pole_004 = bpy.data.meshes.new('pga_dk_gantry_p1t6m_R_pole.004')
me_pga_dk_gantry_p1t6m_r_pole_004.from_pydata([(-0.15, -0.1, -0.1125), (-0.15, 0.1, -0.1125), (-0.15, -0.1, 0.1125), (0.15, -0.1, -0.1125), (0.15, 0.1, -0.1125), (0.15, -0.1, 0.1125), (0.15, 0.1, 0.1125), (-0.15, 0.1, 0.1125)], [], [(0, 2, 7, 1), (3, 5, 2, 0), (6, 7, 2, 5), (1, 7, 6, 4)])
_uv = me_pga_dk_gantry_p1t6m_r_pole_004.uv_layers.new(name='UVMap')
_uv.uv.foreach_set('vector', [0.9892, 0.9622, 0.9893, 0.9622, 0.9893, 0.9622, 0.9892, 0.9622, 0.9861, 0.965, 0.9861, 0.9649, 0.9862, 0.9649, 0.9862, 0.965, 0.9862, 0.9646, 0.9861, 0.9646, 0.9861, 0.9645, 0.9862, 0.9645, 0.9861, 0.9648, 0.9861, 0.9648, 0.9862, 0.9648, 0.9862, 0.9648])
me_pga_dk_gantry_p1t6m_r_pole_004.materials.append(mat_pga_dkgantry_psxe1t)
me_pga_dk_gantry_p1t6m_r_pole_004.update()
me_pga_dk_gantry_p1t6m_r_pole_005 = bpy.data.meshes.new('pga_dk_gantry_p1t6m_R_pole.005')
me_pga_dk_gantry_p1t6m_r_pole_005.from_pydata([(-0.15, -0.1, -3.863), (-0.15, 0.1, -3.863), (-0.15, -0.1, 3.863), (0.15, -0.1, -3.863), (0.15, 0.1, -3.863), (0.15, -0.1, 3.863), (0.15, 0.1, 3.863), (-0.15, 0.1, 3.863)], [], [(0, 2, 7, 1), (1, 4, 3, 0), (3, 5, 2, 0), (4, 6, 5, 3), (1, 7, 6, 4)])
_uv = me_pga_dk_gantry_p1t6m_r_pole_005.uv_layers.new(name='UVMap')
_uv.uv.foreach_set('vector', [0.9883, 0.967, 0.9883, 0.9628, 0.9884, 0.9628, 0.9884, 0.967, 0.9862, 0.9647, 0.9861, 0.9647, 0.9861, 0.9647, 0.9862, 0.9647, 0.9886, 0.967, 0.9886, 0.9628, 0.9887, 0.9628, 0.9887, 0.967, 0.9885, 0.967, 0.9885, 0.9628, 0.9886, 0.9628, 0.9886, 0.967, 0.9888, 0.967, 0.9888, 0.9628, 0.9889, 0.9628, 0.9889, 0.967])
me_pga_dk_gantry_p1t6m_r_pole_005.materials.append(mat_pga_dkgantry_psxe1t)
me_pga_dk_gantry_p1t6m_r_pole_005.update()
me_pga_dk_gantry_p1t6m_r_pole_006 = bpy.data.meshes.new('pga_dk_gantry_p1t6m_R_pole.006')
me_pga_dk_gantry_p1t6m_r_pole_006.from_pydata([(-2.65, -0.1, 0.1125), (-2.65, 0.1, 0.1125), (2.65, -0.1, 0.1125), (-2.65, -0.1, -0.1125), (-2.65, 0.1, -0.1125), (2.65, -0.1, -0.1125), (2.65, 0.1, -0.1125), (2.65, 0.1, 0.1125)], [], [(0, 2, 7, 1), (3, 5, 2, 0), (4, 6, 5, 3), (6, 7, 2, 5), (1, 7, 6, 4)])
_uv = me_pga_dk_gantry_p1t6m_r_pole_006.uv_layers.new(name='UVMap')
_uv.uv.foreach_set('vector', [0.9879, 0.9627, 0.9879, 0.9657, 0.9878, 0.9657, 0.9878, 0.9627, 0.9877, 0.9627, 0.9877, 0.9657, 0.9876, 0.9657, 0.9876, 0.9627, 0.9873, 0.9657, 0.9873, 0.9628, 0.9874, 0.9628, 0.9874, 0.9657, 0.9862, 0.9658, 0.9861, 0.9658, 0.9861, 0.9657, 0.9862, 0.9657, 0.9875, 0.9657, 0.9875, 0.9627, 0.9876, 0.9627, 0.9876, 0.9657])
me_pga_dk_gantry_p1t6m_r_pole_006.materials.append(mat_pga_dkgantry_psxe1t)
me_pga_dk_gantry_p1t6m_r_pole_006.update()
me_pga_dkgantry_f_foundation_001 = bpy.data.meshes.new('pga_dkgantry_F_foundation.001')
me_pga_dkgantry_f_foundation_001.from_pydata([(-0.285, -0.2, -0.5), (-0.285, -0.2, 0.5), (-0.285, 0.2, -0.5), (-0.285, 0.2, 0.5), (0.285, -0.2, -0.5), (0.285, -0.2, 0.5), (0.285, 0.2, -0.5), (0.285, 0.2, 0.5)], [], [(0, 1, 3, 2), (2, 3, 7, 6), (6, 7, 5, 4), (4, 5, 1, 0), (2, 6, 4, 0), (7, 3, 1, 5)])
_uv = me_pga_dkgantry_f_foundation_001.uv_layers.new(name='UVMap')
_uv.uv.foreach_set('vector', [0.682, 0.2769, 0.682, 0.08579, 0.5621, 0.08579, 0.5621, 0.2769, 0.6466, 0.09664, 0.6466, 0.2871, 0.5224, 0.2871, 0.5224, 0.09664, 0.6099, 0.2869, 0.6099, 0.01944, 0.6794, 0.01944, 0.6794, 0.2869, 0.5577, 0.2816, 0.5577, 0.01988, 0.6837, 0.01988, 0.6837, 0.2816, 0.6212, 0.222, 0.6775, 0.222, 0.6775, 0.2783, 0.6212, 0.2783, 0.5132, 0.2842, 0.5132, 0.1705, 0.6824, 0.1705, 0.6824, 0.2842])
me_pga_dkgantry_f_foundation_001.materials.append(mat_pga_dkgantry_psxe1t)
me_pga_dkgantry_f_foundation_001.update()
me_pga_dkgantry_f_bottom_001 = bpy.data.meshes.new('pga_dkgantry_F_bottom.001')
me_pga_dkgantry_f_bottom_001.from_pydata([(-0.25, -0.165, -0.025), (-0.25, -0.165, 0.025), (-0.25, 0.165, -0.025), (-0.25, 0.165, 0.025), (0.25, -0.165, -0.025), (0.25, -0.165, 0.025), (0.25, 0.165, -0.025), (0.25, 0.165, 0.025)], [], [(0, 1, 3, 2), (2, 3, 7, 6), (6, 7, 5, 4), (4, 5, 1, 0), (2, 6, 4, 0), (7, 3, 1, 5)])
_uv = me_pga_dkgantry_f_bottom_001.uv_layers.new(name='UVMap')
_uv.uv.foreach_set('vector', [0.9852, 0.9621, 0.9852, 0.9621, 0.9852, 0.9621, 0.9852, 0.9621, 0.9852, 0.9621, 0.9852, 0.9621, 0.9852, 0.9621, 0.9852, 0.9621, 0.9852, 0.9621, 0.9852, 0.9621, 0.9852, 0.9621, 0.9852, 0.9621, 0.9852, 0.9621, 0.9852, 0.9621, 0.9852, 0.9621, 0.9852, 0.9621, 0.9852, 0.9621, 0.9852, 0.9621, 0.9852, 0.9621, 0.9852, 0.9621, 0.9852, 0.9621, 0.9852, 0.9621, 0.9852, 0.9621, 0.9852, 0.9621])
me_pga_dkgantry_f_bottom_001.materials.append(mat_pga_dkgantry_psxe1t)
me_pga_dkgantry_f_bottom_001.update()
me_t2 = bpy.data.meshes.new('t2')
me_t2.from_pydata([(-1.7, 0.0, -0.1359), (-1.7, 10.0, -0.1359), (-1.3, 0.0, -0.135), (-1.3, 10.0, -0.135), (0.0, 0.0, -0.11), (0.0, 10.0, -0.11), (1.3, 0.0, -0.135), (1.3, 10.0, -0.135), (1.7, 0.0, -0.1359), (1.7, 10.0, -0.1359), (-1.7, -0.05, -0.1349), (-1.7, 0.0, -0.1359), (-1.3, 0.0, -0.135), (1.7, 10.05, -0.1349), (1.7, 10.0, -0.1359), (1.3, 10.0, -0.135), (0.0, 0.0, -0.11), (0.0, -0.05, -0.109), (0.0, 10.0, -0.11), (0.0, 10.05, -0.109), (-1.3, -0.05, -0.134), (1.3, 10.05, -0.134), (1.3, 0.0, -0.135), (-1.3, 10.0, -0.135), (1.7, 0.0, -0.1359), (1.7, -0.05, -0.1349), (-1.7, 10.0, -0.1359), (-1.7, 10.05, -0.1349), (1.3, -0.05, -0.134), (-1.3, 10.05, -0.134), (-2.6, 0.0, 0.02), (-2.6, 10.0, 0.02), (2.6, 0.0, 0.02), (2.6, 10.0, 0.02), (-2.6, 0.0, 0.02), (2.6, 10.0, 0.02), (2.6, 0.0, 0.02), (-2.6, 10.0, 0.02), (-1.05, 0.0, -0.15), (-1.05, 10.0, -0.15), (-0.45, 0.0, -0.15), (-0.45, 10.0, -0.15), (0.45, 0.0, -0.15), (0.45, 10.0, -0.15), (1.05, 0.0, -0.15), (1.05, 10.0, -0.15), (-0.8285, 0.0, -0.153), (-0.8285, 10.0, -0.153), (-0.6785, 0.0, -0.153), (-0.6785, 10.0, -0.153), (0.6785, 0.0, -0.153), (0.6785, 10.0, -0.153), (0.8285, 0.0, -0.153), (0.8285, 10.0, -0.153), (-0.762, 0.0, -0.185), (-0.7895, 0.0, -0.325), (-0.7175, 0.0, -0.325), (0.762, 10.0, -0.185), (0.7895, 10.0, -0.325), (0.7175, 10.0, -0.325), (-0.745, 0.0, -0.185), (0.745, 10.0, -0.185), (0.745, 0.0, -0.185), (0.7175, 0.0, -0.325), (0.7895, 0.0, -0.325), (-0.745, 10.0, -0.185), (-0.7175, 10.0, -0.325), (-0.7895, 10.0, -0.325), (0.762, 0.0, -0.185), (-0.762, 10.0, -0.185), (-0.789, -0.02, -0.32), (-0.7895, 0.0, -0.325), (-0.7175, 0.0, -0.325), (0.789, 10.02, -0.32), (0.7895, 10.0, -0.325), (0.7175, 10.0, -0.325), (-0.717, -0.02, -0.32), (0.717, 10.02, -0.32), (0.717, -0.02, -0.32), (0.7175, 0.0, -0.325), (0.7895, 0.0, -0.325), (-0.717, 10.02, -0.32), (-0.7175, 10.0, -0.325), (-0.7895, 10.0, -0.325), (0.789, -0.02, -0.32), (-0.789, 10.02, -0.32), (-0.762, 0.0, -0.185), (-0.762, 10.0, -0.185), (-0.7895, 0.0, -0.325), (-0.7895, 10.0, -0.325), (-0.7175, 0.0, -0.325), (-0.7175, 10.0, -0.325), (-0.745, 0.0, -0.185), (-0.745, 10.0, -0.185), (0.745, 0.0, -0.185), (0.745, 10.0, -0.185), (0.7175, 0.0, -0.325), (0.7175, 10.0, -0.325), (0.7895, 0.0, -0.325), (0.7895, 10.0, -0.325), (0.762, 0.0, -0.185), (0.762, 10.0, -0.185), (-0.7895, 0.0, -0.325), (-0.7895, 10.0, -0.325), (0.7895, 0.0, -0.325), (0.7895, 10.0, -0.325), (-0.8285, 0.0, -0.17), (-0.8285, 10.0, -0.17), (-0.762, 0.0, -0.185), (-0.762, 10.0, -0.185), (-0.745, 0.0, -0.185), (-0.745, 10.0, -0.185), (-0.6785, 0.0, -0.17), (-0.6785, 10.0, -0.17), (0.6785, 0.0, -0.17), (0.6785, 10.0, -0.17), (0.745, 0.0, -0.185), (0.745, 10.0, -0.185), (0.762, 0.0, -0.185), (0.762, 10.0, -0.185), (0.8285, 0.0, -0.17), (0.8285, 10.0, -0.17), (-0.9385, 0.0, -0.165), (-0.9385, 10.0, -0.165), (-0.7985, 0.0, -0.179), (-0.7985, 10.0, -0.179), (-0.7085, 0.0, -0.179), (-0.7085, 10.0, -0.179), (-0.5685, 0.0, -0.165), (-0.5685, 10.0, -0.165), (0.5685, 0.0, -0.165), (0.5685, 10.0, -0.165), (0.7085, 0.0, -0.179), (0.7085, 10.0, -0.179), (0.7985, 0.0, -0.179), (0.7985, 10.0, -0.179), (0.9385, 0.0, -0.165), (0.9385, 10.0, -0.165), (-1.305, 0.0, -0.125), (-1.305, 10.0, -0.125), (-1.295, 0.0, -0.15), (-1.295, 10.0, -0.15), (-1.05, 0.0, -0.155), (-1.05, 10.0, -0.155), (-1.0, 0.0, -0.178), (-1.0, 10.0, -0.178), (-0.915, 0.0, -0.185), (-0.915, 10.0, -0.185), (-0.9, 0.0, -0.1525), (-0.9, 10.0, -0.1525), (-0.6, 0.0, -0.1525), (-0.6, 10.0, -0.1525), (-0.585, 0.0, -0.185), (-0.585, 10.0, -0.185), (-0.5, 0.0, -0.178), (-0.5, 10.0, -0.178), (-0.45, 0.0, -0.15), (-0.45, 10.0, -0.15), (-0.15, 0.0, -0.125), (-0.15, 10.0, -0.125), (0.15, 0.0, -0.125), (0.15, 10.0, -0.125), (0.45, 0.0, -0.15), (0.45, 10.0, -0.15), (0.5, 0.0, -0.178), (0.5, 10.0, -0.178), (0.585, 0.0, -0.185), (0.585, 10.0, -0.185), (0.6, 0.0, -0.1525), (0.6, 10.0, -0.1525), (0.9, 0.0, -0.1525), (0.9, 10.0, -0.1525), (0.915, 0.0, -0.185), (0.915, 10.0, -0.185), (1.0, 0.0, -0.178), (1.0, 10.0, -0.178), (1.05, 0.0, -0.155), (1.05, 10.0, -0.155), (1.295, 0.0, -0.15), (1.295, 10.0, -0.15), (1.305, 0.0, -0.125), (1.305, 10.0, -0.125), (-0.006, -0.1763, -7.2), (-0.006, 9.824, -7.2), (0.006, -0.1763, -7.2), (0.006, 9.824, -7.2), (0.0, -0.1763, -7.19), (0.0, 9.824, -7.19), (-0.006, -0.1763, -6.2), (-0.006, 9.824, -6.2), (0.0, -0.1763, -6.21), (0.0, 9.824, -6.21), (0.006, -0.1763, -6.2), (0.006, 9.824, -6.2), (-0.003, -0.1798, -6.2), (-0.003, -0.1798, -7.2), (0.003, -0.1763, -7.2), (0.003, -0.1763, -6.2), (-0.003, -0.1728, -7.2), (-0.003, -0.1728, -6.2), (-0.005, -0.1863, -6.2), (-0.005, -0.1863, -6.241), (0.005, -0.1763, -6.241), (0.005, -0.1763, -6.2), (-0.005, -0.1663, -6.241), (-0.005, -0.1663, -6.2), (-0.005, -0.1663, -6.2), (-0.005, -0.1663, -6.241), (-0.005, -0.1863, -7.159), (-0.005, -0.1863, -7.2), (0.005, -0.1763, -7.2), (0.005, -0.1763, -7.159), (-0.005, -0.1663, -7.2), (-0.005, -0.1663, -7.159), (-0.005, -0.1663, -7.159), (-0.005, -0.1663, -7.2), (0.0, -0.4263, -7.195), (0.006, 9.824, -7.2), (0.0, 10.07, -7.195), (0.0, 9.824, -7.19), (-0.006, 9.824, -7.2), (0.0, -0.4263, -6.205), (0.006, 9.824, -6.2), (0.0, 10.07, -6.205), (-0.006, 9.824, -6.2), (0.0, 9.824, -6.21)], [], [(0, 1, 2), (2, 1, 3), (2, 3, 4), (4, 3, 5), (4, 5, 6), (6, 5, 7), (6, 7, 8), (8, 7, 9), (10, 11, 12), (13, 14, 15), (12, 16, 17), (15, 18, 19), (17, 20, 10), (19, 21, 13), (10, 12, 17), (13, 15, 19), (17, 16, 22), (19, 18, 23), (22, 24, 25), (23, 26, 27), (25, 28, 17), (27, 29, 19), (17, 22, 25), (19, 23, 27), (0, 30, 31), (0, 31, 1), (8, 9, 32), (32, 9, 33), (34, 11, 10), (35, 14, 13), (25, 24, 36), (27, 26, 37), (38, 39, 40), (40, 39, 41), (42, 43, 44), (44, 43, 45), (46, 47, 48), (48, 47, 49), (50, 51, 52), (52, 51, 53), (54, 55, 56), (57, 58, 59), (56, 60, 54), (59, 61, 57), (62, 63, 64), (65, 66, 67), (64, 68, 62), (67, 69, 65), (70, 71, 72), (73, 74, 75), (72, 76, 70), (75, 77, 73), (78, 79, 80), (81, 82, 83), (80, 84, 78), (83, 85, 81), (86, 87, 88), (88, 87, 89), (90, 91, 92), (92, 91, 93), (94, 95, 96), (96, 95, 97), (98, 99, 100), (100, 99, 101), (102, 103, 90), (90, 103, 91), (96, 97, 104), (104, 97, 105), (106, 107, 108), (108, 107, 109), (110, 111, 112), (112, 111, 113), (114, 115, 116), (116, 115, 117), (118, 119, 120), (120, 119, 121), (122, 123, 124), (124, 123, 125), (126, 127, 128), (128, 127, 129), (130, 131, 132), (132, 131, 133), (134, 135, 136), (136, 135, 137), (138, 139, 140), (140, 139, 141), (140, 141, 142), (142, 141, 143), (142, 143, 144), (144, 143, 145), (144, 145, 146), (146, 145, 147), (146, 147, 148), (148, 147, 149), (148, 149, 150), (150, 149, 151), (150, 151, 152), (152, 151, 153), (152, 153, 154), (154, 153, 155), (154, 155, 156), (156, 155, 157), (156, 157, 158), (158, 157, 159), (158, 159, 160), (160, 159, 161), (160, 161, 162), (162, 161, 163), (162, 163, 164), (164, 163, 165), (164, 165, 166), (166, 165, 167), (166, 167, 168), (168, 167, 169), (168, 169, 170), (170, 169, 171), (170, 171, 172), (172, 171, 173), (172, 173, 174), (174, 173, 175), (174, 175, 176), (176, 175, 177), (176, 177, 178), (178, 177, 179), (178, 179, 180), (180, 179, 181), (182, 183, 184), (184, 183, 185), (184, 185, 186), (186, 185, 187), (182, 186, 187), (182, 187, 183), (188, 189, 190), (190, 189, 191), (190, 191, 192), (192, 191, 193), (192, 193, 188), (188, 193, 189), (194, 195, 196), (196, 197, 194), (197, 196, 198), (198, 199, 197), (199, 198, 195), (195, 194, 199), (200, 201, 202), (202, 203, 200), (203, 202, 204), (204, 205, 203), (206, 207, 201), (201, 200, 206), (208, 209, 210), (210, 211, 208), (211, 210, 212), (212, 213, 211), (214, 215, 209), (209, 208, 214), (182, 216, 186), (217, 218, 219), (186, 216, 184), (219, 218, 220), (182, 184, 216), (220, 218, 217), (188, 221, 192), (222, 223, 224), (192, 221, 190), (224, 223, 225), (190, 221, 188), (225, 223, 222)])
_uv = me_t2.uv_layers.new(name='UVMap')
_uv.uv.foreach_set('vector', [0.0342, 1.0, 0.0342, 3.0, 0.1143, 1.0, 0.1143, 1.0, 0.0342, 3.0, 0.1143, 3.0, 0.1143, 1.0, 0.1143, 3.0, 0.375, 1.0, 0.375, 1.0, 0.1143, 3.0, 0.375, 3.0, 0.375, 1.0, 0.375, 3.0, 0.6357, 1.0, 0.6357, 1.0, 0.375, 3.0, 0.6357, 3.0, 0.6357, 1.0, 0.6357, 3.0, 0.7158, 1.0, 0.7158, 1.0, 0.6357, 3.0, 0.7158, 3.0, 0.0342, 1.99, 0.0342, 2.0, 0.1143, 2.0, 0.0342, 1.99, 0.0342, 2.0, 0.1143, 2.0, 0.1143, 2.0, 0.375, 2.0, 0.375, 1.99, 0.1143, 2.0, 0.375, 2.0, 0.375, 1.99, 0.375, 1.99, 0.1143, 1.99, 0.0342, 1.99, 0.375, 1.99, 0.1143, 1.99, 0.0342, 1.99, 0.0342, 1.99, 0.1143, 2.0, 0.375, 1.99, 0.0342, 1.99, 0.1143, 2.0, 0.375, 1.99, 0.375, 1.99, 0.375, 2.0, 0.6357, 2.0, 0.375, 1.99, 0.375, 2.0, 0.6357, 2.0, 0.6357, 2.0, 0.7158, 2.0, 0.7158, 1.99, 0.6357, 2.0, 0.7158, 2.0, 0.7158, 1.99, 0.7158, 1.99, 0.6357, 1.99, 0.375, 1.99, 0.7158, 1.99, 0.6357, 1.99, 0.375, 1.99, 0.375, 1.99, 0.6357, 2.0, 0.7158, 1.99, 0.375, 1.99, 0.6357, 2.0, 0.7158, 1.99, 0.0342, 1.0, -0.1389, 1.0, -0.1389, 3.0, 0.0342, 1.0, -0.1389, 3.0, 0.0342, 3.0, 0.7158, 1.0, 0.7158, 3.0, 0.862, 1.0, 0.862, 1.0, 0.7158, 3.0, 0.862, 3.0, -0.1389, 2.0, 0.0342, 2.0, 0.0342, 1.99, -0.1389, 2.0, 0.0342, 2.0, 0.0342, 1.99, 0.7158, 1.99, 0.7158, 2.0, 0.862, 2.0, 0.7158, 1.99, 0.7158, 2.0, 0.862, 2.0, 0.1652, 1.0, 0.1652, 3.0, 0.2851, 1.0, 0.2851, 1.0, 0.1652, 3.0, 0.2851, 3.0, 0.4649, 1.0, 0.4649, 3.0, 0.5848, 1.0, 0.5848, 1.0, 0.4649, 3.0, 0.5848, 3.0, 0.0, 1.836, 16.0, 1.836, 0.0, 1.887, 0.0, 1.887, 16.0, 1.836, 16.0, 1.887, 0.0, 1.887, 16.0, 1.887, 0.0, 1.836, 0.0, 1.836, 16.0, 1.887, 16.0, 1.836, 0.009, 1.836, 0.0, 1.934, 0.024, 1.934, 0.009, 1.836, 0.0, 1.934, 0.024, 1.934, 0.024, 1.934, 0.015, 1.836, 0.009, 1.836, 0.024, 1.934, 0.015, 1.836, 0.009, 1.836, 0.009, 1.836, 0.0, 1.934, 0.024, 1.934, 0.009, 1.836, 0.0, 1.934, 0.024, 1.934, 0.024, 1.934, 0.015, 1.836, 0.009, 1.836, 0.024, 1.934, 0.015, 1.836, 0.009, 1.836, 0.992, 1.988, 1.0, 1.988, 1.0, 1.934, 0.992, 1.988, 1.0, 1.988, 1.0, 1.934, 1.0, 1.934, 0.992, 1.934, 0.992, 1.988, 1.0, 1.934, 0.992, 1.934, 0.992, 1.988, 0.992, 1.934, 1.0, 1.934, 1.0, 1.988, 0.992, 1.934, 1.0, 1.934, 1.0, 1.988, 1.0, 1.988, 0.992, 1.988, 0.992, 1.934, 1.0, 1.988, 0.992, 1.988, 0.992, 1.934, 0.0, 1.836, 16.0, 1.836, 0.0, 1.934, 0.0, 1.934, 16.0, 1.836, 16.0, 1.934, 0.0, 1.934, 16.0, 1.934, 0.0, 1.836, 0.0, 1.836, 16.0, 1.934, 16.0, 1.836, 0.0, 1.836, 16.0, 1.836, 0.0, 1.934, 0.0, 1.934, 16.0, 1.836, 16.0, 1.934, 0.0, 1.934, 16.0, 1.934, 0.0, 1.836, 0.0, 1.836, 16.0, 1.934, 16.0, 1.836, 0.0, 1.988, 16.0, 1.988, 0.0, 1.934, 0.0, 1.934, 16.0, 1.988, 16.0, 1.934, 0.0, 1.934, 16.0, 1.934, 0.0, 1.988, 0.0, 1.988, 16.0, 1.934, 16.0, 1.988, 0.0, 1.793, 16.0, 1.793, 0.0, 1.836, 0.0, 1.836, 16.0, 1.793, 16.0, 1.836, 0.0, 1.836, 16.0, 1.836, 0.0, 1.793, 0.0, 1.793, 16.0, 1.836, 16.0, 1.793, 0.0, 1.793, 16.0, 1.793, 0.0, 1.836, 0.0, 1.836, 16.0, 1.793, 16.0, 1.836, 0.0, 1.836, 16.0, 1.836, 0.0, 1.793, 0.0, 1.793, 16.0, 1.836, 16.0, 1.793, 0.0, 1.605, 16.0, 1.605, 0.0, 1.775, 0.0, 1.775, 16.0, 1.605, 16.0, 1.775, 0.0, 1.775, 16.0, 1.775, 0.0, 1.605, 0.0, 1.605, 16.0, 1.775, 16.0, 1.605, 0.0, 1.605, 16.0, 1.605, 0.0, 1.775, 0.0, 1.775, 16.0, 1.605, 16.0, 1.775, 0.0, 1.775, 16.0, 1.775, 0.0, 1.605, 0.0, 1.605, 16.0, 1.775, 16.0, 1.605, 0.1143, 1.0, 0.1143, 3.0, 0.1172, 1.0, 0.1172, 1.0, 0.1143, 3.0, 0.1172, 3.0, 0.1172, 1.0, 0.1172, 3.0, 0.1652, 1.0, 0.1652, 1.0, 0.1172, 3.0, 0.1652, 3.0, 0.1652, 1.0, 0.1652, 3.0, 0.1752, 1.0, 0.1752, 1.0, 0.1652, 3.0, 0.1752, 3.0, 0.1752, 1.0, 0.1752, 3.0, 0.1932, 1.0, 0.1932, 1.0, 0.1752, 3.0, 0.1932, 3.0, 0.1932, 1.0, 0.1932, 3.0, 0.1952, 1.0, 0.1952, 1.0, 0.1932, 3.0, 0.1952, 3.0, 0.1952, 1.0, 0.1952, 3.0, 0.2551, 1.0, 0.2551, 1.0, 0.1952, 3.0, 0.2551, 3.0, 0.2551, 1.0, 0.2551, 3.0, 0.2571, 1.0, 0.2571, 1.0, 0.2551, 3.0, 0.2571, 3.0, 0.2571, 1.0, 0.2571, 3.0, 0.2751, 1.0, 0.2751, 1.0, 0.2571, 3.0, 0.2751, 3.0, 0.2751, 1.0, 0.2751, 3.0, 0.2851, 1.0, 0.2851, 1.0, 0.2751, 3.0, 0.2851, 3.0, 0.2851, 1.0, 0.2851, 3.0, 0.345, 1.0, 0.345, 1.0, 0.2851, 3.0, 0.345, 3.0, 0.345, 1.0, 0.345, 3.0, 0.405, 1.0, 0.405, 1.0, 0.345, 3.0, 0.405, 3.0, 0.405, 1.0, 0.405, 3.0, 0.4649, 1.0, 0.4649, 1.0, 0.405, 3.0, 0.4649, 3.0, 0.4649, 1.0, 0.4649, 3.0, 0.4749, 1.0, 0.4749, 1.0, 0.4649, 3.0, 0.4749, 3.0, 0.4749, 1.0, 0.4749, 3.0, 0.4929, 1.0, 0.4929, 1.0, 0.4749, 3.0, 0.4929, 3.0, 0.4929, 1.0, 0.4929, 3.0, 0.4949, 1.0, 0.4949, 1.0, 0.4929, 3.0, 0.4949, 3.0, 0.4949, 1.0, 0.4949, 3.0, 0.5548, 1.0, 0.5548, 1.0, 0.4949, 3.0, 0.5548, 3.0, 0.5548, 1.0, 0.5548, 3.0, 0.5568, 1.0, 0.5568, 1.0, 0.5548, 3.0, 0.5568, 3.0, 0.5568, 1.0, 0.5568, 3.0, 0.5748, 1.0, 0.5748, 1.0, 0.5568, 3.0, 0.5748, 3.0, 0.5748, 1.0, 0.5748, 3.0, 0.5848, 1.0, 0.5848, 1.0, 0.5748, 3.0, 0.5848, 3.0, 0.5848, 1.0, 0.5848, 3.0, 0.6328, 1.0, 0.6328, 1.0, 0.5848, 3.0, 0.6328, 3.0, 0.6328, 1.0, 0.6328, 3.0, 0.6357, 1.0, 0.6357, 1.0, 0.6328, 3.0, 0.6357, 3.0, 0.0, 1.949, 1.0, 1.949, 0.0, 1.973, 0.0, 1.973, 1.0, 1.949, 1.0, 1.973, 0.0, 1.973, 1.0, 1.973, 0.0, 1.961, 0.0, 1.961, 1.0, 1.973, 1.0, 1.961, 0.0, 1.949, 0.0, 1.961, 1.0, 1.961, 0.0, 1.949, 1.0, 1.961, 1.0, 1.949, 0.0, 1.949, 1.0, 1.949, 0.0, 1.961, 0.0, 1.961, 1.0, 1.949, 1.0, 1.961, 0.0, 1.961, 1.0, 1.961, 0.0, 1.973, 0.0, 1.973, 1.0, 1.961, 1.0, 1.973, 0.0, 1.973, 1.0, 1.973, 0.0, 1.949, 0.0, 1.949, 1.0, 1.973, 1.0, 1.949, 0.0, 1.949, 1.0, 1.949, 1.0, 1.961, 1.0, 1.961, 0.0, 1.961, 0.0, 1.949, 0.0, 1.961, 1.0, 1.961, 1.0, 1.973, 1.0, 1.973, 0.0, 1.973, 0.0, 1.961, 0.0, 1.973, 1.0, 1.973, 1.0, 1.949, 1.0, 1.949, 0.0, 1.949, 0.0, 1.973, 0.0, 1.902, 0.0156, 1.902, 0.0156, 1.906, 0.0156, 1.906, 0.0, 1.906, 0.0, 1.902, 0.0, 1.906, 0.0156, 1.906, 0.0156, 1.902, 0.0156, 1.902, 0.0, 1.902, 0.0, 1.906, 0.0, 1.906, 0.0156, 1.906, 0.0156, 1.902, 0.0156, 1.902, 0.0, 1.902, 0.0, 1.906, 0.0, 1.902, 0.0156, 1.902, 0.0156, 1.906, 0.0156, 1.906, 0.0, 1.906, 0.0, 1.902, 0.0, 1.906, 0.0156, 1.906, 0.0156, 1.902, 0.0156, 1.902, 0.0, 1.902, 0.0, 1.906, 0.0, 1.906, 0.0156, 1.906, 0.0156, 1.902, 0.0156, 1.902, 0.0, 1.902, 0.0, 1.906, 0.0, 1.949, 0.1, 1.961, 0.0, 1.961, 0.0, 1.949, 0.1, 1.961, 0.0, 1.961, 0.0, 1.961, 0.1, 1.961, 0.0, 1.973, 0.0, 1.961, 0.1, 1.961, 0.0, 1.973, 0.0, 1.949, 0.0, 1.973, 0.1, 1.961, 0.0, 1.973, 0.1, 1.961, 0.0, 1.949, 0.0, 1.949, 0.1, 1.961, 0.0, 1.973, 0.0, 1.949, 0.1, 1.961, 0.0, 1.973, 0.0, 1.973, 0.1, 1.961, 0.0, 1.961, 0.0, 1.973, 0.1, 1.961, 0.0, 1.961, 0.0, 1.961, 0.1, 1.961, 0.0, 1.949, 0.0, 1.961, 0.1, 1.961, 0.0, 1.949])
me_t2.use_remesh_preserve_volume = False
me_t2.use_remesh_preserve_attributes = False
me_t2.use_mirror_vertex_groups = False
me_t2.update()

# ---- objects
ob_camera = bpy.data.objects.new('Camera', cam_camera)
ob_lamp = bpy.data.objects.new('Lamp', light_lamp)
ob_pga_dkgantry_p_r_pole_clamp = bpy.data.objects.new('pga_dkgantry_P_R_pole_clamp', me_pga_dk_gantry_p1t6m_r_pole_clamp)
ob_pga_dkgantry_p_r_pole_clamp_bolts = bpy.data.objects.new('pga_dkgantry_P_R_pole_clamp_bolts', me_pga_dk_gantry_p1t6m_r_pole_clamp_bolt1)
ob_pga_dkgantry_f_foundation_003 = bpy.data.objects.new('pga_dkgantry_F_foundation.003', me_pga_dkgantry_f_foundation_004)
ob_pga_dkgantry_f_bottom_003 = bpy.data.objects.new('pga_dkgantry_F_bottom.003', me_pga_dk_gantry_f_bottom_002)
ob_pga_dkgantry_f_bolts_001 = bpy.data.objects.new('pga_dkgantry_F_bolts.001', me_pga_dkgantry_f_bolt1_002)
ob_pga_dkgantry_p_r_pole = bpy.data.objects.new('pga_dkgantry_P_R_pole', me_pga_dk_gantry_p1t6m_r_pole_012)
ob_pga_dkgantry_p_r_pole_clamp_002 = bpy.data.objects.new('pga_dkgantry_P_R_pole_clamp.002', me_pga_dk_gantry_p1t6m_r_pole_clamp_002)
ob_pga_dkgantry_p_r_pole_part1_001 = bpy.data.objects.new('pga_dkgantry_P_R_pole_part1.001', me_pga_dk_gantry_p1t6m_r_pole_004)
ob_pga_dkgantry_p_r_pole_part2_001 = bpy.data.objects.new('pga_dkgantry_P_R_pole_part2.001', me_pga_dk_gantry_p1t6m_r_pole_005)
ob_pga_dkgantry_p_r_pole_part3_001 = bpy.data.objects.new('pga_dkgantry_P_R_pole_part3.001', me_pga_dk_gantry_p1t6m_r_pole_006)
ob_pga_dkgantry_f_foundation_002 = bpy.data.objects.new('pga_dkgantry_F_foundation.002', me_pga_dkgantry_f_foundation_001)
ob_pga_dkgantry_f_bottom_002 = bpy.data.objects.new('pga_dkgantry_F_bottom.002', me_pga_dkgantry_f_bottom_001)
ob_t2 = bpy.data.objects.new('t2', me_t2)

# ---- transforms, parenting, visibility, modifiers, constraints
ob_camera.location = (7.481, -6.508, 5.344)
ob_camera.rotation_euler = (1.109, -0.0, 0.8149)
ob_camera.lock_rotations_4d = False
ob_camera.empty_display_type = 'ARROWS'
ob_camera.color = (0.0, 0.0, 0.0, 0.0)
ob_camera.display_type = 'WIRE'
ob_camera.lineart.crease_threshold = 0.0
ob_lamp.location = (4.076, 1.005, 5.904)
ob_lamp.rotation_euler = (0.6503, 0.05522, 1.866)
ob_lamp.lock_rotations_4d = False
ob_lamp.empty_display_type = 'ARROWS'
ob_lamp.color = (0.0, 0.0, 0.0, 0.0)
ob_lamp.lineart.crease_threshold = 0.0
ob_pga_dkgantry_p_r_pole_clamp.location = (2.5, 0.0, 8.214)
_m = ob_pga_dkgantry_p_r_pole_clamp.modifiers.new('Auto Smooth', 'NODES')
_m.node_group = ng_auto_smooth
_gi = [s.identifier for s in ng_auto_smooth.interface.items_tree if s.item_type == 'SOCKET' and s.in_out == 'INPUT']
_m[_gi[1]] = 0.5236  # Angle
ob_pga_dkgantry_p_r_pole_clamp_bolts.location = (2.5, 0.12, 8.274)
ob_pga_dkgantry_p_r_pole_clamp_bolts.rotation_euler = (3.142, 1.571, 0.0)
ob_pga_dkgantry_f_foundation_003.location = (-3.0, 0.0, 0.0)
ob_pga_dkgantry_f_foundation_003.rotation_euler = (0.0, -0.0, 3.142)
_m = ob_pga_dkgantry_f_foundation_003.modifiers.new('Auto Smooth', 'NODES')
_m.node_group = ng_auto_smooth_002
_gi = [s.identifier for s in ng_auto_smooth_002.interface.items_tree if s.item_type == 'SOCKET' and s.in_out == 'INPUT']
_m[_gi[1]] = 0.8936  # Angle
ob_pga_dkgantry_f_bottom_003.location = (-3.0, 0.0, 0.0)
ob_pga_dkgantry_f_bottom_003.rotation_euler = (0.0, -0.0, 3.142)
_m = ob_pga_dkgantry_f_bottom_003.modifiers.new('Smooth by Angle', 'NODES')
_m.node_group = ng_smooth_by_angle_002
_m.use_pin_to_last = True
_m.show_group_selector = False
ob_pga_dkgantry_f_bolts_001.location = (-3.0, 0.0, 0.0)
ob_pga_dkgantry_f_bolts_001.rotation_euler = (0.0, -0.0, 3.142)
ob_pga_dkgantry_p_r_pole.location = (-3.0, 0.0, 8.214)
_m = ob_pga_dkgantry_p_r_pole.modifiers.new('Smooth by Angle', 'NODES')
_m.node_group = ng_smooth_by_angle
_gi = [s.identifier for s in ng_smooth_by_angle.interface.items_tree if s.item_type == 'SOCKET' and s.in_out == 'INPUT']
_m[_gi[1]] = 0.6493  # Angle
_m.use_pin_to_last = True
_m.show_group_selector = False
ob_pga_dkgantry_p_r_pole_clamp_002.location = (2.5, 0.0, 8.214)
ob_pga_dkgantry_p_r_pole_part1_001.location = (-3.0, 0.0, 8.214)
ob_pga_dkgantry_p_r_pole_part2_001.location = (-3.0, 0.0, 4.238)
ob_pga_dkgantry_p_r_pole_part3_001.location = (-0.2, 0.0, 8.214)
ob_pga_dkgantry_f_foundation_002.location = (-3.0, 2.428e-15, -0.21)
ob_pga_dkgantry_f_foundation_002.rotation_euler = (0.0, -0.0, 3.142)
ob_pga_dkgantry_f_bottom_002.location = (-3.0, 0.0, 0.35)
ob_pga_dkgantry_f_bottom_002.rotation_euler = (0.0, -0.0, 3.142)
ob_t2.location = (0.0, -5.0, 0.0)
ob_t2.rotation_euler = (-0.0, 3.142, -0.0)
ob_t2.lineart.crease_threshold = 0.0

# ---- collection membership
scene.collection.objects.link(ob_camera)
scene.collection.objects.link(ob_lamp)
col_pga_dkgantry_p_r.objects.link(ob_pga_dkgantry_p_r_pole_clamp)
col_pga_dkgantry_p_r.objects.link(ob_pga_dkgantry_p_r_pole_clamp_bolts)
col_pga_dkgantry_p_r.objects.link(ob_pga_dkgantry_f_foundation_003)
col_pga_dkgantry_p_r.objects.link(ob_pga_dkgantry_f_bottom_003)
col_pga_dkgantry_p_r.objects.link(ob_pga_dkgantry_f_bolts_001)
col_pga_dkgantry_p_r.objects.link(ob_pga_dkgantry_p_r_pole)
col_pga_dkgantry_p_r_pole_001.objects.link(ob_pga_dkgantry_p_r_pole_clamp_002)
col_pga_dkgantry_p_r_pole_001.objects.link(ob_pga_dkgantry_p_r_pole_part1_001)
col_pga_dkgantry_p_r_pole_001.objects.link(ob_pga_dkgantry_p_r_pole_part2_001)
col_pga_dkgantry_p_r_pole_001.objects.link(ob_pga_dkgantry_p_r_pole_part3_001)
col_pga_dkgantry_p_r_pole_001.objects.link(ob_pga_dkgantry_f_foundation_002)
col_pga_dkgantry_p_r_pole_001.objects.link(ob_pga_dkgantry_f_bottom_002)
col_reference_track.objects.link(ob_t2)

# ---- scene / render settings (as saved in the file)
scene.camera = ob_camera
scene.frame_start = 1; scene.frame_end = 250; scene.frame_set(4)
scene.render.engine = 'CYCLES'
scene.render.resolution_percentage = 50
scene.render.dither_intensity = 0.0
scene.cycles.preview_pause = True
scene.cycles.use_denoising = False
scene.cycles.samples = 128
scene.cycles.sampling_pattern = 'TABULATED_SOBOL'
scene.cycles.use_adaptive_sampling = False
scene.cycles.use_light_tree = False
scene.cycles.blur_glossy = 0.0
scene.cycles.sample_clamp_indirect = 0.0
scene.cycles.bake_type = 'AO'
scene.eevee.use_gtao = True
scene.view_settings.view_transform = 'Standard'
bpy.context.view_layer.update()
